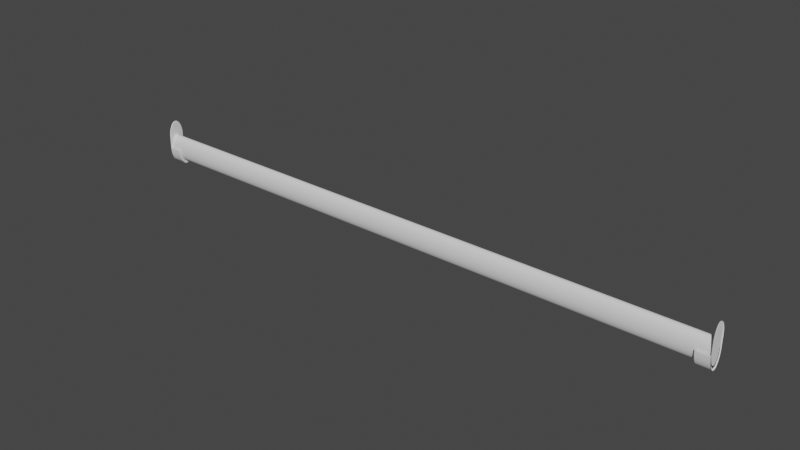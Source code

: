 # Source: Oval_Hanging_Rod.blend  (saved by Blender 2.92.15; exported with 4.5.12 LTS)
import bpy
from mathutils import Matrix  # noqa: F401  (used for matrix-valued properties, if any)

bpy.ops.wm.read_factory_settings(use_empty=True)
scene = bpy.context.scene
scene.name = 'Scene'

# ---- collections
col_collection = bpy.data.collections.new('Collection'); scene.collection.children.link(col_collection)

# ---- world
world_world = bpy.data.worlds.new('World'); scene.world = world_world
world_world.use_nodes = True; world_world.node_tree.nodes.clear()
_N = world_world.node_tree.nodes; _L = world_world.node_tree.links
n0 = _N.new('ShaderNodeOutputWorld'); n0.name = 'World Output'; n0.location = (300, 300)
n1 = _N.new('ShaderNodeBackground'); n1.name = 'Background'; n1.location = (10, 300)
n1.inputs[0].default_value = (0.05088, 0.05088, 0.05088, 1.0)
_L.new(n1.outputs[0], n0.inputs[0])
n0.is_active_output = True
world_world.color = (0.05088, 0.05088, 0.05088)
world_world.use_sun_shadow = False
world_world.sun_shadow_jitter_overblur = 0.0

# ---- meshes
me_circle_015 = bpy.data.meshes.new('Circle.015')
me_circle_015.from_pydata([(0.2988, 0.00624, -7.988e-10), (0.2988, 0.00612, 0.002435), (0.2988, 0.005765, 0.004776), (0.2988, 0.005188, 0.006933), (0.2988, 0.004412, 0.008824), (0.2988, 0.003467, 0.01038), (0.2988, 0.002388, 0.01153), (0.2988, 0.001217, 0.01224), (0.2988, -2.689e-08, 0.01248), (0.2988, -0.001217, 0.01224), (0.2988, -0.002388, 0.01153), (0.2988, -0.003467, 0.01038), (0.2988, -0.004412, 0.008824), (0.2988, -0.005188, 0.006933), (0.2988, -0.005765, 0.004776), (0.2988, -0.00612, 0.002435), (0.2988, -0.00624, -4.865e-09), (0.2988, -0.00612, -0.002435), (0.2988, -0.005765, -0.004776), (0.2988, -0.005188, -0.006933), (0.2988, -0.004412, -0.008824), (0.2988, -0.003467, -0.01038), (0.2988, -0.002388, -0.01153), (0.2988, -0.001217, -0.01224), (0.2988, -2.134e-08, -0.01248), (0.2988, 0.001217, -0.01224), (0.2988, 0.002388, -0.01153), (0.2988, 0.003467, -0.01038), (0.2988, 0.004412, -0.008824), (0.2988, 0.005188, -0.006933), (0.2988, 0.005765, -0.004776), (0.2988, 0.00612, -0.002435), (0.2981, 0.00612, 0.002435), (0.2981, 0.002388, 0.01153), (0.2981, -0.003467, 0.01038), (0.2981, -0.00624, -4.865e-09), (0.2981, -0.004412, -0.008824), (0.2981, -0.003467, -0.01038), (0.2981, 0.001217, -0.01224), (0.2981, 0.002388, -0.01153), (0.2981, 0.005765, -0.004776), (0.2981, 0.00612, -0.002435), (0.2981, 0.004412, 0.008824), (0.2981, 0.003467, 0.01038), (0.2981, -0.001217, 0.01224), (0.2981, -0.002388, 0.01153), (0.2981, -0.005765, 0.004776), (0.2981, -0.00612, 0.002435), (0.2988, 0.007092, -8.761e-10), (0.2988, -0.007093, -5.498e-09), (0.2988, -0.006956, -0.002767), (0.2988, -0.006553, -0.005428), (0.2988, -0.005897, -0.007881), (0.2988, -0.005015, -0.01003), (0.2988, -0.00394, -0.01179), (0.2988, -0.002714, -0.01311), (0.2988, -0.001384, -0.01391), (0.2988, -2.095e-08, -0.01419), (0.2988, 0.001384, -0.01391), (0.2988, 0.002714, -0.01311), (0.2988, 0.00394, -0.01179), (0.2988, 0.005015, -0.01003), (0.2988, 0.005897, -0.007881), (0.2988, 0.006553, -0.005428), (0.2988, 0.006956, -0.002767), (0.2856, 0.006534, -7.96e-10), (0.2856, -0.006534, -5.054e-09), (0.2856, -0.006408, -0.002549), (0.2856, -0.006037, -0.005001), (0.2856, -0.005433, -0.00726), (0.2856, -0.00462, -0.009241), (0.2856, -0.00363, -0.01087), (0.2856, -0.0025, -0.01207), (0.2856, -0.001275, -0.01282), (0.2856, -2.1e-08, -0.01307), (0.2856, 0.001275, -0.01282), (0.2856, 0.0025, -0.01207), (0.2856, 0.00363, -0.01087), (0.2856, 0.00462, -0.009241), (0.2856, 0.005433, -0.00726), (0.2856, 0.006037, -0.005001), (0.2856, 0.006408, -0.002549), (0.2855, 0.008181, -1.032e-09), (0.2855, -0.008181, -6.363e-09), (0.2855, -0.008023, -0.003192), (0.2855, -0.007558, -0.006261), (0.2855, -0.006802, -0.00909), (0.2855, -0.005785, -0.01157), (0.2855, -0.004545, -0.0136), (0.2855, -0.003131, -0.01512), (0.2855, -0.001596, -0.01605), (0.2855, -1.997e-08, -0.01636), (0.2855, 0.001596, -0.01605), (0.2855, 0.003131, -0.01512), (0.2855, 0.004545, -0.0136), (0.2855, 0.005784, -0.01157), (0.2855, 0.006802, -0.00909), (0.2855, 0.007558, -0.006261), (0.2855, 0.008023, -0.003192), (0.2995, 0.008181, -1.032e-09), (0.2995, 0.008023, 0.01341), (0.2995, 0.007558, 0.01648), (0.2995, 0.006802, 0.01931), (0.2995, 0.005784, 0.02179), (0.2995, 0.004545, 0.02382), (0.2995, 0.003131, 0.02533), (0.2995, 0.001596, 0.02627), (0.2995, -2.808e-08, 0.02658), (0.2995, -0.001596, 0.02627), (0.2995, -0.003131, 0.02533), (0.2995, -0.004545, 0.02382), (0.2995, -0.005785, 0.02179), (0.2995, -0.006802, 0.01931), (0.2995, -0.007558, 0.01648), (0.2995, -0.008023, 0.01341), (0.2995, -0.008181, -6.363e-09), (0.2995, -0.008023, -0.003192), (0.2995, -0.007558, -0.006261), (0.2995, -0.006802, -0.00909), (0.2995, -0.005785, -0.01157), (0.2995, -0.004545, -0.0136), (0.2995, -0.003131, -0.01512), (0.2995, -0.001596, -0.01605), (0.2995, -2.08e-08, -0.01636), (0.2995, 0.001596, -0.01605), (0.2995, 0.003131, -0.01512), (0.2995, 0.004545, -0.0136), (0.2995, 0.005784, -0.01157), (0.2995, 0.006802, -0.00909), (0.2995, 0.007558, -0.006261), (0.2995, 0.008023, -0.003192), (0.2862, 0.004545, -0.0136), (0.2988, 0.004545, -0.0136), (0.2988, 0.005784, -0.01157), (0.2862, 0.005784, -0.01157), (0.2862, -0.003131, -0.01512), (0.2988, -0.003131, -0.01512), (0.2988, -0.001596, -0.01605), (0.2862, -0.001596, -0.01605), (0.2862, -0.008023, -0.003192), (0.2988, -0.008023, -0.003192), (0.2988, -0.007558, -0.006261), (0.2862, -0.007558, -0.006261), (0.2988, -0.005785, 0.02179), (0.2988, -0.006802, 0.01931), (0.2988, 0.001596, 0.02627), (0.2988, -2.781e-08, 0.02658), (0.2988, 0.007558, 0.01648), (0.2988, 0.006802, 0.01931), (0.2988, 0.006802, -0.00909), (0.2862, 0.006802, -0.00909), (0.2988, -2.052e-08, -0.01636), (0.2862, -2.025e-08, -0.01636), (0.2988, -0.006802, -0.00909), (0.2862, -0.006802, -0.00909), (0.2988, -0.007558, 0.01648), (0.2988, -0.001596, 0.02627), (0.2988, 0.005784, 0.02179), (0.2988, 0.007558, -0.006261), (0.2862, 0.007558, -0.006261), (0.2988, 0.001596, -0.01605), (0.2862, 0.001596, -0.01605), (0.2988, -0.005785, -0.01157), (0.2862, -0.005785, -0.01157), (0.2988, -0.008023, 0.01341), (0.2988, -0.003131, 0.02533), (0.2988, 0.004545, 0.02382), (0.2988, 0.008023, -0.003192), (0.2862, 0.008023, -0.003192), (0.2988, 0.003131, -0.01512), (0.2862, 0.003131, -0.01512), (0.2988, -0.004545, -0.0136), (0.2862, -0.004545, -0.0136), (0.2988, -0.008181, -6.363e-09), (0.2862, -0.008181, -6.363e-09), (0.2988, -0.004545, 0.02382), (0.2988, 0.003131, 0.02533), (0.2862, 0.008181, -1.032e-09), (0.2988, 0.008181, -1.032e-09), (0.2988, 0.008023, 0.01341), (0.2856, -2.08e-08, -0.01371), (0.2855, -2.021e-08, -0.0156), (0.2855, 0.001522, -0.0153), (0.2856, 0.001337, -0.01345), (0.2856, -0.005699, -0.007617), (0.2855, -0.006487, -0.008668), (0.2855, -0.005516, -0.01103), (0.2856, -0.004847, -0.009694), (0.2856, 0.006333, -0.005246), (0.2855, 0.007207, -0.005971), (0.2855, 0.007651, -0.003044), (0.2856, 0.006723, -0.002675), (0.2855, 0.002985, -0.01441), (0.2856, 0.002623, -0.01267), (0.2855, -0.004334, -0.01297), (0.2856, -0.003808, -0.0114), (0.2855, -0.007801, -6.062e-09), (0.2856, -0.006855, -5.309e-09), (0.2856, 0.006855, -8.42e-10), (0.2855, 0.007801, -9.778e-10), (0.2855, 0.004334, -0.01297), (0.2856, 0.003808, -0.0114), (0.2855, -0.002985, -0.01441), (0.2856, -0.002623, -0.01267), (0.2855, -0.007651, -0.003044), (0.2856, -0.006723, -0.002675), (0.2855, 0.005516, -0.01103), (0.2856, 0.004847, -0.009694), (0.2855, -0.001522, -0.0153), (0.2856, -0.001337, -0.01345), (0.2855, -0.007207, -0.005971), (0.2856, -0.006333, -0.005246), (0.2855, 0.006487, -0.008668), (0.2856, 0.005699, -0.007617), (0.2981, 0.00624, -7.988e-10), (0.2981, 0.003467, -0.01038), (0.2981, -0.002388, -0.01153), (0.2981, -0.00612, -0.002435), (0.2981, -0.004412, 0.008824), (0.2981, 0.001217, 0.01224), (0.2981, 0.005765, 0.004776), (0.2981, 0.004412, -0.008824), (0.2981, -0.001217, -0.01224), (0.2981, -0.005765, -0.004776), (0.2981, -0.005188, 0.006933), (0.2981, -1.008e-08, 0.01248), (0.2981, 0.005188, 0.006933), (0.2981, 0.005188, -0.006933), (0.2981, -4.524e-09, -0.01248), (0.2981, -0.005188, -0.006933), (0.2988, -0.008023, -0.003192), (0.2988, -0.008181, -6.363e-09), (0.2988, -0.008181, -6.363e-09), (0.2988, -0.003131, -0.01512), (0.2988, -0.004545, -0.0136), (0.2988, 0.004545, -0.0136), (0.2988, 0.003131, -0.01512), (0.2988, 0.008181, -1.032e-09), (0.2988, 0.008023, -0.003192), (0.2988, -0.005785, -0.01157), (0.2988, 0.001596, -0.01605), (0.2988, 0.007558, -0.006261), (0.2988, -0.006802, -0.00909), (0.2988, -2.052e-08, -0.01636), (0.2988, 0.006802, -0.00909), (0.2988, -0.007558, -0.006261), (0.2988, -0.001596, -0.01605), (0.2988, 0.005784, -0.01157), (0.2988, 0.004353, -0.01303), (0.2988, 0.00554, -0.01108), (0.2988, -0.002998, -0.01448), (0.2988, -0.001529, -0.01537), (0.2988, -0.007685, -0.003057), (0.2988, -0.007239, -0.005997), (0.2988, -0.00554, 0.0213), (0.2988, -0.006515, 0.01892), (0.2988, 0.001529, 0.02559), (0.2988, -2.773e-08, 0.02589), (0.2988, 0.007239, 0.01622), (0.2988, 0.006515, 0.01892), (0.2988, 0.006515, -0.008706), (0.2988, -2.075e-08, -0.01567), (0.2988, -0.006515, -0.008706), (0.2988, -0.007239, 0.01622), (0.2988, -0.001529, 0.02559), (0.2988, 0.00554, 0.0213), (0.2988, 0.007239, -0.005997), (0.2988, 0.001529, -0.01537), (0.2988, -0.00554, -0.01108), (0.2988, -0.007685, 0.01328), (0.2988, -0.002998, 0.0247), (0.2988, 0.004353, 0.02325), (0.2988, 0.007685, -0.003057), (0.2988, 0.002998, -0.01448), (0.2988, -0.004353, -0.01303), (0.2988, -0.007835, -6.086e-09), (0.2988, -0.004353, 0.02325), (0.2988, 0.002998, 0.0247), (0.2988, 0.007835, -9.798e-10), (0.2988, 0.007685, 0.01328), (0.2988, 0.0009724, -0.002911), (0.2988, 0.001238, -0.002475), (0.2988, -0.0006698, -0.003234), (0.2988, -0.0003415, -0.003433), (0.2988, -0.001717, -0.0006829), (0.2988, -0.001617, -0.00134), (0.2988, -0.001238, 0.01269), (0.2988, -0.001455, 0.01216), (0.2988, 0.0003414, 0.01365), (0.2988, -2.635e-08, 0.01372), (0.2988, 0.001617, 0.00134), (0.2988, 0.001455, 0.01216), (0.2988, 0.001455, -0.001945), (0.2988, -2.479e-08, -0.003501), (0.2988, -0.001455, -0.001945), (0.2988, -0.001617, 0.00134), (0.2988, -0.0003415, 0.01365), (0.2988, 0.001238, 0.01269), (0.2988, 0.001617, -0.00134), (0.2988, 0.0003414, -0.003433), (0.2988, -0.001238, -0.002475), (0.2988, -0.001717, 0.0006829), (0.2988, -0.0006698, 0.01345), (0.2988, 0.0009724, 0.01313), (0.2988, 0.001717, -0.0006829), (0.2988, 0.0006698, -0.003234), (0.2988, -0.0009724, -0.002911), (0.2988, -0.00175, -1.241e-09), (0.2988, -0.0009724, 0.01313), (0.2988, 0.0006698, 0.01345), (0.2988, 0.00175, -1.002e-10), (0.2988, 0.001717, 0.0006829), (0.2988, -0.006956, -0.002767), (0.2988, -0.007093, -5.498e-09), (0.2988, -0.007093, -5.498e-09), (0.2988, -0.006553, -0.005428), (0.2988, -0.005897, -0.007881), (0.2988, -0.005015, -0.01003), (0.2988, -0.00394, -0.01179), (0.2988, -0.002714, -0.01311), (0.2988, -0.001384, -0.01391), (0.2988, -2.095e-08, -0.01419), (0.2988, 0.001384, -0.01391), (0.2988, 0.002714, -0.01311), (0.2988, 0.00394, -0.01179), (0.2988, 0.005015, -0.01003), (0.2988, 0.005897, -0.007881), (0.2988, 0.006553, -0.005428), (0.2988, 0.006956, -0.002767), (0.2988, 0.007092, -8.761e-10), (0.2988, -0.007801, -6.363e-09), (0.2862, -0.007801, -6.062e-09), (0.2862, -0.006855, -5.309e-09), (0.2856, -0.006518, -0.0003312), (0.2855, -0.00816, -0.0004147), (0.2862, -0.00816, -0.0004147), (0.2856, -0.006838, -0.0003475), (0.2855, -0.007782, -0.0003954), (0.2988, -0.00816, -0.0004147), (0.2988, -0.007075, -0.0003595), (0.2862, 0.007801, -9.778e-10), (0.2988, 0.007801, -1.032e-09), (0.2862, 0.006855, -8.42e-10), (0.2856, 0.006521, -0.0002558), (0.2855, 0.008165, -0.0003203), (0.2862, 0.008165, -0.0003203), (0.2856, 0.006841, -0.0002684), (0.2855, 0.007786, -0.0003054), (0.2988, 0.008165, -0.0003203), (0.2988, 0.007079, -0.0002777), (-0.3094, 0.00624, -7.988e-10), (-0.3094, 0.00612, 0.002435), (-0.3094, 0.005765, 0.004776), (-0.3094, 0.005188, 0.006933), (-0.3094, 0.004412, 0.008824), (-0.3094, 0.003467, 0.01038), (-0.3094, 0.002388, 0.01153), (-0.3094, 0.001217, 0.01224), (-0.3094, -2.689e-08, 0.01248), (-0.3094, -0.001217, 0.01224), (-0.3094, -0.002388, 0.01153), (-0.3094, -0.003467, 0.01038), (-0.3094, -0.004412, 0.008824), (-0.3094, -0.005188, 0.006933), (-0.3094, -0.005765, 0.004776), (-0.3094, -0.00612, 0.002435), (-0.3094, -0.00624, -4.865e-09), (-0.3094, -0.00612, -0.002435), (-0.3094, -0.005765, -0.004776), (-0.3094, -0.005188, -0.006933), (-0.3094, -0.004412, -0.008824), (-0.3094, -0.003467, -0.01038), (-0.3094, -0.002388, -0.01153), (-0.3094, -0.001217, -0.01224), (-0.3094, -2.134e-08, -0.01248), (-0.3094, 0.001217, -0.01224), (-0.3094, 0.002388, -0.01153), (-0.3094, 0.003467, -0.01038), (-0.3094, 0.004412, -0.008824), (-0.3094, 0.005188, -0.006933), (-0.3094, 0.005765, -0.004776), (-0.3094, 0.00612, -0.002435), (-0.3087, 0.00612, 0.002435), (-0.3087, 0.002388, 0.01153), (-0.3087, -0.003467, 0.01038), (-0.3087, -0.00624, -4.865e-09), (-0.3087, -0.004412, -0.008824), (-0.3087, -0.003467, -0.01038), (-0.3087, 0.001217, -0.01224), (-0.3087, 0.002388, -0.01153), (-0.3087, 0.005765, -0.004776), (-0.3087, 0.00612, -0.002435), (-0.3087, 0.004412, 0.008824), (-0.3087, 0.003467, 0.01038), (-0.3087, -0.001217, 0.01224), (-0.3087, -0.002388, 0.01153), (-0.3087, -0.005765, 0.004776), (-0.3087, -0.00612, 0.002435), (-0.3094, 0.007092, -8.761e-10), (-0.3094, -0.007093, -5.498e-09), (-0.3094, -0.006956, -0.002767), (-0.3094, -0.006553, -0.005428), (-0.3094, -0.005897, -0.007881), (-0.3094, -0.005015, -0.01003), (-0.3094, -0.00394, -0.01179), (-0.3094, -0.002714, -0.01311), (-0.3094, -0.001384, -0.01391), (-0.3094, -2.095e-08, -0.01419), (-0.3094, 0.001384, -0.01391), (-0.3094, 0.002714, -0.01311), (-0.3094, 0.00394, -0.01179), (-0.3094, 0.005015, -0.01003), (-0.3094, 0.005897, -0.007881), (-0.3094, 0.006553, -0.005428), (-0.3094, 0.006956, -0.002767), (-0.2961, 0.006534, -7.96e-10), (-0.2961, -0.006534, -5.054e-09), (-0.2961, -0.006408, -0.002549), (-0.2961, -0.006037, -0.005001), (-0.2961, -0.005433, -0.00726), (-0.2961, -0.00462, -0.009241), (-0.2961, -0.00363, -0.01087), (-0.2961, -0.0025, -0.01207), (-0.2961, -0.001275, -0.01282), (-0.2961, -2.1e-08, -0.01307), (-0.2961, 0.001275, -0.01282), (-0.2961, 0.0025, -0.01207), (-0.2961, 0.00363, -0.01087), (-0.2961, 0.00462, -0.009241), (-0.2961, 0.005433, -0.00726), (-0.2961, 0.006037, -0.005001), (-0.2961, 0.006408, -0.002549), (-0.2961, 0.008181, -1.032e-09), (-0.2961, -0.008181, -6.363e-09), (-0.2961, -0.008023, -0.003192), (-0.2961, -0.007558, -0.006261), (-0.2961, -0.006802, -0.00909), (-0.2961, -0.005785, -0.01157), (-0.2961, -0.004545, -0.0136), (-0.2961, -0.003131, -0.01512), (-0.2961, -0.001596, -0.01605), (-0.2961, -1.997e-08, -0.01636), (-0.2961, 0.001596, -0.01605), (-0.2961, 0.003131, -0.01512), (-0.2961, 0.004545, -0.0136), (-0.2961, 0.005784, -0.01157), (-0.2961, 0.006802, -0.00909), (-0.2961, 0.007558, -0.006261), (-0.2961, 0.008023, -0.003192), (-0.3101, 0.008181, -1.032e-09), (-0.3101, 0.008023, 0.01415), (-0.3101, 0.007558, 0.01721), (-0.3101, 0.006802, 0.02004), (-0.3101, 0.005784, 0.02252), (-0.3101, 0.004545, 0.02456), (-0.3101, 0.003131, 0.02607), (-0.3101, 0.001596, 0.027), (-0.3101, -2.808e-08, 0.02731), (-0.3101, -0.001596, 0.027), (-0.3101, -0.003131, 0.02607), (-0.3101, -0.004545, 0.02456), (-0.3101, -0.005785, 0.02252), (-0.3101, -0.006802, 0.02004), (-0.3101, -0.007558, 0.01721), (-0.3101, -0.008023, 0.01415), (-0.3101, -0.008181, -6.363e-09), (-0.3101, -0.008023, -0.003192), (-0.3101, -0.007558, -0.006261), (-0.3101, -0.006802, -0.00909), (-0.3101, -0.005785, -0.01157), (-0.3101, -0.004545, -0.0136), (-0.3101, -0.003131, -0.01512), (-0.3101, -0.001596, -0.01605), (-0.3101, -2.08e-08, -0.01636), (-0.3101, 0.001596, -0.01605), (-0.3101, 0.003131, -0.01512), (-0.3101, 0.004545, -0.0136), (-0.3101, 0.005784, -0.01157), (-0.3101, 0.006802, -0.00909), (-0.3101, 0.007558, -0.006261), (-0.3101, 0.008023, -0.003192), (-0.2968, 0.004545, -0.0136), (-0.3094, 0.004545, -0.0136), (-0.3094, 0.005784, -0.01157), (-0.2968, 0.005784, -0.01157), (-0.2968, -0.003131, -0.01512), (-0.3094, -0.003131, -0.01512), (-0.3094, -0.001596, -0.01605), (-0.2968, -0.001596, -0.01605), (-0.2968, -0.008023, -0.003192), (-0.3094, -0.008023, -0.003192), (-0.3094, -0.007558, -0.006261), (-0.2968, -0.007558, -0.006261), (-0.3094, -0.005785, 0.02252), (-0.3094, -0.006802, 0.02004), (-0.3094, 0.001596, 0.027), (-0.3094, -2.781e-08, 0.02731), (-0.3094, 0.007558, 0.01721), (-0.3094, 0.006802, 0.02004), (-0.3094, 0.006802, -0.00909), (-0.2968, 0.006802, -0.00909), (-0.3094, -2.052e-08, -0.01636), (-0.2968, -2.025e-08, -0.01636), (-0.3094, -0.006802, -0.00909), (-0.2968, -0.006802, -0.00909), (-0.3094, -0.007558, 0.01721), (-0.3094, -0.001596, 0.027), (-0.3094, 0.005784, 0.02252), (-0.3094, 0.007558, -0.006261), (-0.2968, 0.007558, -0.006261), (-0.3094, 0.001596, -0.01605), (-0.2968, 0.001596, -0.01605), (-0.3094, -0.005785, -0.01157), (-0.2968, -0.005785, -0.01157), (-0.3094, -0.008023, 0.01415), (-0.3094, -0.003131, 0.02607), (-0.3094, 0.004545, 0.02456), (-0.3094, 0.008023, -0.003192), (-0.2968, 0.008023, -0.003192), (-0.3094, 0.003131, -0.01512), (-0.2968, 0.003131, -0.01512), (-0.3094, -0.004545, -0.0136), (-0.2968, -0.004545, -0.0136), (-0.3094, -0.008181, -6.363e-09), (-0.2968, -0.008181, -6.363e-09), (-0.3094, -0.004545, 0.02456), (-0.3094, 0.003131, 0.02607), (-0.2968, 0.008181, -1.032e-09), (-0.3094, 0.008181, -1.032e-09), (-0.3094, 0.008023, 0.01415), (-0.2961, -2.08e-08, -0.01371), (-0.2961, -2.021e-08, -0.0156), (-0.2961, 0.001522, -0.0153), (-0.2961, 0.001337, -0.01345), (-0.2961, -0.005699, -0.007617), (-0.2961, -0.006487, -0.008668), (-0.2961, -0.005516, -0.01103), (-0.2961, -0.004847, -0.009694), (-0.2961, 0.006333, -0.005246), (-0.2961, 0.007207, -0.005971), (-0.2961, 0.007651, -0.003044), (-0.2961, 0.006723, -0.002675), (-0.2961, 0.002985, -0.01441), (-0.2961, 0.002623, -0.01267), (-0.2961, -0.004334, -0.01297), (-0.2961, -0.003808, -0.0114), (-0.2961, -0.007801, -6.062e-09), (-0.2961, -0.006855, -5.309e-09), (-0.2961, 0.006855, -8.42e-10), (-0.2961, 0.007801, -9.778e-10), (-0.2961, 0.004334, -0.01297), (-0.2961, 0.003808, -0.0114), (-0.2961, -0.002985, -0.01441), (-0.2961, -0.002623, -0.01267), (-0.2961, -0.007651, -0.003044), (-0.2961, -0.006723, -0.002675), (-0.2961, 0.005516, -0.01103), (-0.2961, 0.004847, -0.009694), (-0.2961, -0.001522, -0.0153), (-0.2961, -0.001337, -0.01345), (-0.2961, -0.007207, -0.005971), (-0.2961, -0.006333, -0.005246), (-0.2961, 0.006487, -0.008668), (-0.2961, 0.005699, -0.007617), (-0.3087, 0.00624, -7.988e-10), (-0.3087, 0.003467, -0.01038), (-0.3087, -0.002388, -0.01153), (-0.3087, -0.00612, -0.002435), (-0.3087, -0.004412, 0.008824), (-0.3087, 0.001217, 0.01224), (-0.3087, 0.005765, 0.004776), (-0.3087, 0.004412, -0.008824), (-0.3087, -0.001217, -0.01224), (-0.3087, -0.005765, -0.004776), (-0.3087, -0.005188, 0.006933), (-0.3087, -1.008e-08, 0.01248), (-0.3087, 0.005188, 0.006933), (-0.3087, 0.005188, -0.006933), (-0.3087, -4.524e-09, -0.01248), (-0.3087, -0.005188, -0.006933), (-0.3094, -0.008023, -0.003192), (-0.3094, -0.008181, -6.363e-09), (-0.3094, -0.008181, -6.363e-09), (-0.3094, -0.003131, -0.01512), (-0.3094, -0.004545, -0.0136), (-0.3094, 0.004545, -0.0136), (-0.3094, 0.003131, -0.01512), (-0.3094, 0.008181, -1.032e-09), (-0.3094, 0.008023, -0.003192), (-0.3094, -0.005785, -0.01157), (-0.3094, 0.001596, -0.01605), (-0.3094, 0.007558, -0.006261), (-0.3094, -0.006802, -0.00909), (-0.3094, -2.052e-08, -0.01636), (-0.3094, 0.006802, -0.00909), (-0.3094, -0.007558, -0.006261), (-0.3094, -0.001596, -0.01605), (-0.3094, 0.005784, -0.01157), (-0.3094, 0.004353, -0.01303), (-0.3094, 0.00554, -0.01108), (-0.3094, -0.002998, -0.01448), (-0.3094, -0.001529, -0.01537), (-0.3094, -0.007685, -0.003057), (-0.3094, -0.007239, -0.005997), (-0.3094, -0.00554, 0.02203), (-0.3094, -0.006515, 0.01966), (-0.3094, 0.001529, 0.02632), (-0.3094, -2.773e-08, 0.02662), (-0.3094, 0.007239, 0.01695), (-0.3094, 0.006515, 0.01966), (-0.3094, 0.006515, -0.008706), (-0.3094, -2.075e-08, -0.01567), (-0.3094, -0.006515, -0.008706), (-0.3094, -0.007239, 0.01695), (-0.3094, -0.001529, 0.02632), (-0.3094, 0.00554, 0.02203), (-0.3094, 0.007239, -0.005997), (-0.3094, 0.001529, -0.01537), (-0.3094, -0.00554, -0.01108), (-0.3094, -0.007685, 0.01401), (-0.3094, -0.002998, 0.02543), (-0.3094, 0.004353, 0.02398), (-0.3094, 0.007685, -0.003057), (-0.3094, 0.002998, -0.01448), (-0.3094, -0.004353, -0.01303), (-0.3094, -0.007835, -6.086e-09), (-0.3094, -0.004353, 0.02398), (-0.3094, 0.002998, 0.02543), (-0.3094, 0.007835, -9.798e-10), (-0.3094, 0.007685, 0.01401), (-0.3094, 0.0009724, -0.002911), (-0.3094, 0.001238, -0.002475), (-0.3094, -0.0006698, -0.003234), (-0.3094, -0.0003415, -0.003433), (-0.3094, -0.001717, -0.0006829), (-0.3094, -0.001617, -0.00134), (-0.3094, -0.001238, 0.01343), (-0.3094, -0.001455, 0.0129), (-0.3094, 0.0003414, 0.01439), (-0.3094, -2.635e-08, 0.01445), (-0.3094, 0.001617, 0.01229), (-0.3094, 0.001455, 0.0129), (-0.3094, 0.001455, -0.001945), (-0.3094, -2.479e-08, -0.003501), (-0.3094, -0.001455, -0.001945), (-0.3094, -0.001617, 0.01229), (-0.3094, -0.0003415, 0.01439), (-0.3094, 0.001238, 0.01343), (-0.3094, 0.001617, -0.00134), (-0.3094, 0.0003414, -0.003433), (-0.3094, -0.001238, -0.002475), (-0.3094, -0.001717, 0.0006829), (-0.3094, -0.0006698, 0.01419), (-0.3094, 0.0009724, 0.01386), (-0.3094, 0.001717, -0.0006829), (-0.3094, 0.0006698, -0.003234), (-0.3094, -0.0009724, -0.002911), (-0.3094, -0.00175, -1.241e-09), (-0.3094, -0.0009724, 0.01386), (-0.3094, 0.0006698, 0.01419), (-0.3094, 0.00175, -1.002e-10), (-0.3094, 0.001717, 0.0006829), (-0.3094, -0.006956, -0.002767), (-0.3094, -0.007093, -5.498e-09), (-0.3094, -0.007093, -5.498e-09), (-0.3094, -0.006553, -0.005428), (-0.3094, -0.005897, -0.007881), (-0.3094, -0.005015, -0.01003), (-0.3094, -0.00394, -0.01179), (-0.3094, -0.002714, -0.01311), (-0.3094, -0.001384, -0.01391), (-0.3094, -2.095e-08, -0.01419), (-0.3094, 0.001384, -0.01391), (-0.3094, 0.002714, -0.01311), (-0.3094, 0.00394, -0.01179), (-0.3094, 0.005015, -0.01003), (-0.3094, 0.005897, -0.007881), (-0.3094, 0.006553, -0.005428), (-0.3094, 0.006956, -0.002767), (-0.3094, 0.007092, -8.761e-10), (-0.3094, -0.007801, -6.363e-09), (-0.2968, -0.007801, -6.062e-09), (-0.2968, -0.006855, -5.309e-09), (-0.2961, -0.006518, -0.0003312), (-0.2961, -0.00816, -0.0004147), (-0.2968, -0.00816, -0.0004147), (-0.2961, -0.006838, -0.0003475), (-0.2961, -0.007782, -0.0003954), (-0.3094, -0.00816, -0.0004147), (-0.3094, -0.007075, -0.0003595), (-0.2968, 0.007801, -9.778e-10), (-0.3094, 0.007801, -1.032e-09), (-0.2968, 0.006855, -8.42e-10), (-0.2961, 0.006521, -0.0002558), (-0.2961, 0.008165, -0.0003203), (-0.2968, 0.008165, -0.0003203), (-0.2961, 0.006841, -0.0002684), (-0.2961, 0.007786, -0.0003054), (-0.3094, 0.008165, -0.0003203), (-0.3094, 0.007079, -0.0002777)], [(314, 232), (664, 582)], [(0, 214, 32, 1), (29, 227, 40, 30), (23, 222, 228, 24), (20, 36, 37, 21), (14, 46, 47, 15), (8, 225, 44, 9), (2, 220, 226, 3), (30, 40, 41, 31), (24, 228, 38, 25), (18, 223, 229, 19), (9, 44, 45, 10), (3, 226, 42, 4), (28, 221, 227, 29), (25, 38, 39, 26), (19, 229, 36, 20), (13, 224, 46, 14), (4, 42, 43, 5), (31, 64, 63, 30), (26, 59, 58, 25), (21, 54, 53, 20), (0, 48, 64, 31), (27, 60, 59, 26), (22, 55, 54, 21), (17, 50, 49, 16), (28, 61, 60, 27), (23, 56, 55, 22), (18, 51, 50, 17), (29, 62, 61, 28), (24, 57, 56, 23), (19, 52, 51, 18), (30, 63, 62, 29), (25, 58, 57, 24), (20, 53, 52, 19), (319, 72, 71, 318), (339, 333, 66, 313), (325, 78, 77, 324), (320, 73, 72, 319), (315, 68, 67, 312), (326, 79, 78, 325), (321, 74, 73, 320), (316, 69, 68, 315), (327, 80, 79, 326), (322, 75, 74, 321), (317, 70, 69, 316), (328, 81, 80, 327), (323, 76, 75, 322), (318, 71, 70, 317), (349, 343, 81, 328), (324, 77, 76, 323), (182, 92, 91, 181), (186, 87, 86, 185), (190, 98, 97, 189), (192, 93, 92, 182), (194, 88, 87, 186), (347, 344, 98, 190), (200, 94, 93, 192), (202, 89, 88, 194), (337, 334, 83, 196), (206, 95, 94, 200), (208, 90, 89, 202), (210, 85, 84, 204), (212, 96, 95, 206), (181, 91, 90, 208), (185, 86, 85, 210), (189, 97, 96, 212), (133, 127, 126, 132), (137, 122, 121, 136), (141, 117, 116, 140), (144, 112, 111, 143), (146, 107, 106, 145), (148, 102, 101, 147), (149, 128, 127, 133), (151, 123, 122, 137), (153, 118, 117, 141), (155, 113, 112, 144), (156, 108, 107, 146), (157, 103, 102, 148), (158, 129, 128, 149), (160, 124, 123, 151), (162, 119, 118, 153), (164, 114, 113, 155), (165, 109, 108, 156), (166, 104, 103, 157), (167, 130, 129, 158), (169, 125, 124, 160), (171, 120, 119, 162), (173, 115, 114, 164), (175, 110, 109, 165), (176, 105, 104, 166), (179, 100, 99, 178), (178, 99, 130, 167), (132, 126, 125, 169), (136, 121, 120, 171), (140, 116, 115, 173), (143, 111, 110, 175), (145, 106, 105, 176), (147, 101, 100, 179), (334, 335, 174, 83), (335, 338, 231, 174), (89, 135, 172, 88), (135, 233, 234, 172), (94, 131, 170, 93), (131, 235, 236, 170), (344, 345, 168, 98), (345, 348, 238, 168), (88, 172, 163, 87), (172, 234, 239, 163), (93, 170, 161, 92), (170, 236, 240, 161), (98, 168, 159, 97), (168, 238, 241, 159), (87, 163, 154, 86), (163, 239, 242, 154), (92, 161, 152, 91), (161, 240, 243, 152), (97, 159, 150, 96), (159, 241, 244, 150), (86, 154, 142, 85), (154, 242, 245, 142), (91, 152, 138, 90), (152, 243, 246, 138), (96, 150, 134, 95), (150, 244, 247, 134), (85, 142, 139, 84), (142, 245, 230, 139), (90, 138, 135, 89), (138, 246, 233, 135), (95, 134, 131, 94), (134, 247, 235, 131), (80, 188, 213, 79), (188, 189, 212, 213), (69, 184, 211, 68), (184, 185, 210, 211), (74, 180, 209, 73), (180, 181, 208, 209), (79, 213, 207, 78), (213, 212, 206, 207), (68, 211, 205, 67), (211, 210, 204, 205), (73, 209, 203, 72), (209, 208, 202, 203), (78, 207, 201, 77), (207, 206, 200, 201), (333, 336, 197, 66), (336, 337, 196, 197), (72, 203, 195, 71), (203, 202, 194, 195), (77, 201, 193, 76), (201, 200, 192, 193), (343, 346, 191, 81), (346, 347, 190, 191), (71, 195, 187, 70), (195, 194, 186, 187), (76, 193, 183, 75), (193, 192, 182, 183), (81, 191, 188, 80), (191, 190, 189, 188), (70, 187, 184, 69), (187, 186, 185, 184), (75, 183, 180, 74), (183, 182, 181, 180), (7, 219, 225, 8), (12, 218, 224, 13), (17, 217, 223, 18), (22, 216, 222, 23), (27, 215, 221, 28), (1, 32, 220, 2), (6, 33, 219, 7), (11, 34, 218, 12), (16, 35, 217, 17), (21, 37, 216, 22), (26, 39, 215, 27), (31, 41, 214, 0), (5, 43, 33, 6), (10, 45, 34, 11), (15, 47, 35, 16), (141, 140, 252, 253), (155, 144, 255, 263), (178, 167, 272, 278), (166, 157, 265, 271), (144, 143, 254, 255), (157, 148, 259, 265), (132, 169, 273, 248), (148, 147, 258, 259), (136, 171, 274, 250), (140, 173, 275, 252), (143, 175, 276, 254), (175, 165, 270, 276), (147, 179, 279, 258), (179, 178, 278, 279), (165, 156, 264, 270), (156, 146, 257, 264), (167, 158, 266, 272), (146, 145, 256, 257), (158, 149, 260, 266), (169, 160, 267, 273), (149, 133, 249, 260), (160, 151, 261, 267), (171, 162, 268, 274), (133, 132, 248, 249), (151, 137, 251, 261), (162, 153, 262, 268), (173, 164, 269, 275), (137, 136, 250, 251), (153, 141, 253, 262), (164, 155, 263, 269), (145, 176, 277, 256), (176, 166, 271, 277), (263, 255, 287, 295), (258, 279, 311, 290), (274, 268, 300, 306), (249, 248, 280, 281), (265, 259, 291, 297), (276, 270, 302, 308), (253, 252, 284, 285), (267, 261, 293, 299), (279, 278, 310, 311), (257, 256, 288, 289), (269, 263, 295, 301), (248, 273, 305, 280), (260, 249, 281, 292), (252, 275, 307, 284), (271, 265, 297, 303), (262, 253, 285, 294), (256, 277, 309, 288), (273, 267, 299, 305), (264, 257, 289, 296), (275, 269, 301, 307), (251, 250, 282, 283), (266, 260, 292, 298), (277, 271, 303, 309), (255, 254, 286, 287), (268, 262, 294, 300), (278, 272, 304, 310), (259, 258, 290, 291), (250, 274, 306, 282), (270, 264, 296, 302), (261, 251, 283, 293), (254, 276, 308, 286), (272, 266, 298, 304), (290, 311, 310, 304, 298, 292, 281, 280, 305, 299, 293, 283, 282, 306, 300, 294, 285, 284, 307, 301, 295, 287, 286, 308, 302, 296, 289, 288, 309, 303, 297, 291), (331, 196, 83, 174), (331, 174, 231, 330), (197, 196, 331, 332), (331, 330, 313, 332), (313, 66, 197, 332), (205, 204, 337, 336), (67, 205, 336, 333), (139, 230, 338, 335), (84, 139, 335, 334), (204, 84, 334, 337), (312, 67, 333, 339), (340, 177, 82, 199), (237, 177, 340, 341), (342, 340, 199, 198), (340, 342, 329, 341), (329, 342, 198, 65), (198, 199, 347, 346), (65, 198, 346, 343), (177, 237, 348, 345), (82, 177, 345, 344), (199, 82, 344, 347), (329, 65, 343, 349), (395, 384, 34, 45), (393, 383, 33, 43), (391, 564, 214, 41), (389, 565, 215, 39), (387, 566, 216, 37), (385, 567, 217, 35), (384, 568, 218, 34), (383, 569, 219, 33), (382, 570, 220, 32), (565, 571, 221, 215), (566, 572, 222, 216), (567, 573, 223, 217), (568, 574, 224, 218), (569, 575, 225, 219), (570, 576, 226, 220), (396, 397, 47, 46), (386, 387, 37, 36), (572, 578, 228, 222), (577, 390, 40, 227), (392, 393, 43, 42), (574, 396, 46, 224), (579, 386, 36, 229), (388, 389, 39, 38), (571, 577, 227, 221), (576, 392, 42, 226), (394, 395, 45, 44), (564, 382, 32, 214), (573, 579, 229, 223), (578, 388, 38, 228), (390, 391, 41, 40), (575, 394, 44, 225), (350, 351, 382, 564), (379, 380, 390, 577), (373, 374, 578, 572), (370, 371, 387, 386), (364, 365, 397, 396), (358, 359, 394, 575), (352, 353, 576, 570), (380, 381, 391, 390), (374, 375, 388, 578), (368, 369, 579, 573), (359, 360, 395, 394), (353, 354, 392, 576), (378, 379, 577, 571), (375, 376, 389, 388), (369, 370, 386, 579), (363, 364, 396, 574), (354, 355, 393, 392), (381, 380, 413, 414), (376, 375, 408, 409), (371, 370, 403, 404), (350, 381, 414, 398), (377, 376, 409, 410), (372, 371, 404, 405), (367, 366, 399, 400), (378, 377, 410, 411), (373, 372, 405, 406), (368, 367, 400, 401), (379, 378, 411, 412), (374, 373, 406, 407), (369, 368, 401, 402), (380, 379, 412, 413), (375, 374, 407, 408), (370, 369, 402, 403), (669, 668, 421, 422), (689, 663, 416, 683), (675, 674, 427, 428), (670, 669, 422, 423), (665, 662, 417, 418), (676, 675, 428, 429), (671, 670, 423, 424), (666, 665, 418, 419), (677, 676, 429, 430), (672, 671, 424, 425), (667, 666, 419, 420), (678, 677, 430, 431), (673, 672, 425, 426), (668, 667, 420, 421), (699, 678, 431, 693), (674, 673, 426, 427), (532, 531, 441, 442), (536, 535, 436, 437), (540, 539, 447, 448), (542, 532, 442, 443), (544, 536, 437, 438), (697, 540, 448, 694), (550, 542, 443, 444), (552, 544, 438, 439), (687, 546, 433, 684), (556, 550, 444, 445), (558, 552, 439, 440), (560, 554, 434, 435), (562, 556, 445, 446), (531, 558, 440, 441), (535, 560, 435, 436), (539, 562, 446, 447), (483, 482, 476, 477), (487, 486, 471, 472), (491, 490, 466, 467), (494, 493, 461, 462), (496, 495, 456, 457), (498, 497, 451, 452), (499, 483, 477, 478), (501, 487, 472, 473), (503, 491, 467, 468), (505, 494, 462, 463), (506, 496, 457, 458), (507, 498, 452, 453), (508, 499, 478, 479), (510, 501, 473, 474), (512, 503, 468, 469), (514, 505, 463, 464), (515, 506, 458, 459), (516, 507, 453, 454), (517, 508, 479, 480), (519, 510, 474, 475), (521, 512, 469, 470), (523, 514, 464, 465), (525, 515, 459, 460), (526, 516, 454, 455), (529, 528, 449, 450), (528, 517, 480, 449), (482, 519, 475, 476), (486, 521, 470, 471), (490, 523, 465, 466), (493, 525, 460, 461), (495, 526, 455, 456), (497, 529, 450, 451), (684, 433, 524, 685), (685, 524, 581, 688), (439, 438, 522, 485), (485, 522, 584, 583), (444, 443, 520, 481), (481, 520, 586, 585), (694, 448, 518, 695), (695, 518, 588, 698), (438, 437, 513, 522), (522, 513, 589, 584), (443, 442, 511, 520), (520, 511, 590, 586), (448, 447, 509, 518), (518, 509, 591, 588), (437, 436, 504, 513), (513, 504, 592, 589), (442, 441, 502, 511), (511, 502, 593, 590), (447, 446, 500, 509), (509, 500, 594, 591), (436, 435, 492, 504), (504, 492, 595, 592), (441, 440, 488, 502), (502, 488, 596, 593), (446, 445, 484, 500), (500, 484, 597, 594), (435, 434, 489, 492), (492, 489, 580, 595), (440, 439, 485, 488), (488, 485, 583, 596), (445, 444, 481, 484), (484, 481, 585, 597), (430, 429, 563, 538), (538, 563, 562, 539), (419, 418, 561, 534), (534, 561, 560, 535), (424, 423, 559, 530), (530, 559, 558, 531), (429, 428, 557, 563), (563, 557, 556, 562), (418, 417, 555, 561), (561, 555, 554, 560), (423, 422, 553, 559), (559, 553, 552, 558), (428, 427, 551, 557), (557, 551, 550, 556), (683, 416, 547, 686), (686, 547, 546, 687), (422, 421, 545, 553), (553, 545, 544, 552), (427, 426, 543, 551), (551, 543, 542, 550), (693, 431, 541, 696), (696, 541, 540, 697), (421, 420, 537, 545), (545, 537, 536, 544), (426, 425, 533, 543), (543, 533, 532, 542), (431, 430, 538, 541), (541, 538, 539, 540), (420, 419, 534, 537), (537, 534, 535, 536), (425, 424, 530, 533), (533, 530, 531, 532), (357, 358, 575, 569), (362, 363, 574, 568), (367, 368, 573, 567), (372, 373, 572, 566), (377, 378, 571, 565), (351, 352, 570, 382), (356, 357, 569, 383), (361, 362, 568, 384), (366, 367, 567, 385), (371, 372, 566, 387), (376, 377, 565, 389), (381, 350, 564, 391), (355, 356, 383, 393), (360, 361, 384, 395), (365, 366, 385, 397), (491, 603, 602, 490), (505, 613, 605, 494), (528, 628, 622, 517), (516, 621, 615, 507), (494, 605, 604, 493), (507, 615, 609, 498), (482, 598, 623, 519), (498, 609, 608, 497), (486, 600, 624, 521), (490, 602, 625, 523), (493, 604, 626, 525), (525, 626, 620, 515), (497, 608, 629, 529), (529, 629, 628, 528), (515, 620, 614, 506), (506, 614, 607, 496), (517, 622, 616, 508), (496, 607, 606, 495), (508, 616, 610, 499), (519, 623, 617, 510), (499, 610, 599, 483), (510, 617, 611, 501), (521, 624, 618, 512), (483, 599, 598, 482), (501, 611, 601, 487), (512, 618, 612, 503), (523, 625, 619, 514), (487, 601, 600, 486), (503, 612, 603, 491), (514, 619, 613, 505), (495, 606, 627, 526), (526, 627, 621, 516), (613, 645, 637, 605), (608, 640, 661, 629), (624, 656, 650, 618), (599, 631, 630, 598), (615, 647, 641, 609), (626, 658, 652, 620), (603, 635, 634, 602), (617, 649, 643, 611), (629, 661, 660, 628), (607, 639, 638, 606), (619, 651, 645, 613), (598, 630, 655, 623), (610, 642, 631, 599), (602, 634, 657, 625), (621, 653, 647, 615), (612, 644, 635, 603), (606, 638, 659, 627), (623, 655, 649, 617), (614, 646, 639, 607), (625, 657, 651, 619), (601, 633, 632, 600), (616, 648, 642, 610), (627, 659, 653, 621), (605, 637, 636, 604), (618, 650, 644, 612), (628, 660, 654, 622), (609, 641, 640, 608), (600, 632, 656, 624), (620, 652, 646, 614), (611, 643, 633, 601), (604, 636, 658, 626), (622, 654, 648, 616), (640, 641, 647, 653, 659, 638, 639, 646, 652, 658, 636, 637, 645, 651, 657, 634, 635, 644, 650, 656, 632, 633, 643, 649, 655, 630, 631, 642, 648, 654, 660, 661), (681, 524, 433, 546), (681, 680, 581, 524), (547, 682, 681, 546), (681, 682, 663, 680), (663, 682, 547, 416), (555, 686, 687, 554), (417, 683, 686, 555), (489, 685, 688, 580), (434, 684, 685, 489), (554, 687, 684, 434), (662, 689, 683, 417), (690, 549, 432, 527), (587, 691, 690, 527), (692, 548, 549, 690), (690, 691, 679, 692), (679, 415, 548, 692), (548, 696, 697, 549), (415, 693, 696, 548), (527, 695, 698, 587), (432, 694, 695, 527), (549, 697, 694, 432), (679, 699, 693, 415), (397, 385, 35, 47)])
me_circle_015.polygons.foreach_set('use_smooth', [True] * 558)
_uv = me_circle_015.uv_layers.new(name='UVMap')
_uv.uv.foreach_set('vector', [0.3961, 0.01407, 0.3927, 1.131, 0.3804, 1.131, 0.3839, 0.01403, 0.4388, 0.0142, 0.4354, 1.131, 0.4207, 1.131, 0.4241, 0.01415, 0.09001, 3.366, 0.08658, 2.249, 0.1002, 2.249, 0.1036, 3.366, 0.04648, 3.366, 0.04305, 2.249, 0.05746, 2.249, 0.06089, 3.366, 0.1979, 3.366, 0.1945, 2.249, 0.2089, 2.249, 0.2124, 3.366, 0.2635, 0.01428, 0.2669, 1.132, 0.2547, 1.132, 0.2512, 0.01432, 0.3464, 0.01403, 0.3498, 1.131, 0.3376, 1.131, 0.3341, 0.01407, 0.4241, 0.01415, 0.4207, 1.131, 0.4062, 1.131, 0.4097, 0.01411, 0.1036, 3.366, 0.1002, 2.249, 0.1124, 2.248, 0.1158, 3.366, 0.02068, 3.366, 0.01725, 2.249, 0.02947, 2.249, 0.0329, 3.366, 0.1326, 3.366, 0.1292, 2.249, 0.1396, 2.249, 0.143, 3.366, 0.3341, 0.01407, 0.3376, 1.131, 0.324, 1.131, 0.3206, 0.01411, 0.4532, 0.01424, 0.4498, 1.131, 0.4354, 1.131, 0.4388, 0.0142, 0.4894, 0.01435, 0.486, 1.132, 0.4756, 1.132, 0.479, 0.01432, 0.0329, 3.366, 0.02947, 2.249, 0.04305, 2.249, 0.04648, 3.366, 0.1832, 3.366, 0.1798, 2.249, 0.1945, 2.249, 0.1979, 3.366, 0.3206, 0.01411, 0.324, 1.131, 0.3096, 1.131, 0.3062, 0.01415, 0.4097, 0.01411, 0.4067, 8.998e-05, 0.4231, 0.0001406, 0.4241, 0.01415, 0.8856, 0.6065, 0.8754, 0.6075, 0.8754, 0.5908, 0.8856, 0.5918, 0.06089, 3.366, 0.05993, 3.38, 0.04354, 3.38, 0.04648, 3.366, 0.3961, 0.01407, 0.3913, 4.293e-05, 0.4067, 8.998e-05, 0.4097, 0.01411, 0.4668, 0.01428, 0.4717, 0.0002893, 0.4855, 0.0003318, 0.479, 0.01432, 0.07559, 3.366, 0.07664, 3.38, 0.05993, 3.38, 0.06089, 3.366, 0.2382, 3.366, 0.2447, 3.38, 0.2308, 3.38, 0.2259, 3.366, 0.4532, 0.01424, 0.4562, 0.0002419, 0.4717, 0.0002893, 0.4668, 0.01428, 0.09001, 3.366, 0.09302, 3.38, 0.07664, 3.38, 0.07559, 3.366, 0.8754, 0.5584, 0.8856, 0.5574, 0.8856, 0.5741, 0.8754, 0.5731, 0.4388, 0.0142, 0.4398, 0.0001916, 0.4562, 0.0002419, 0.4532, 0.01424, 0.1036, 3.366, 0.1085, 3.38, 0.09302, 3.38, 0.09001, 3.366, 0.0329, 3.366, 0.02811, 3.38, 0.01422, 3.38, 0.02068, 3.366, 0.4241, 0.01415, 0.4231, 0.0001406, 0.4398, 0.0001916, 0.4388, 0.0142, 0.1158, 3.366, 0.1223, 3.38, 0.1085, 3.38, 0.1036, 3.366, 0.04648, 3.366, 0.04354, 3.38, 0.02811, 3.38, 0.0329, 3.366, 0.9487, 0.2718, 0.9782, 0.2726, 0.9781, 0.288, 0.9486, 0.2885, 0.572, 0.8101, 0.6015, 0.8139, 0.6014, 0.8203, 0.572, 0.817, 0.9999, 0.8635, 0.9704, 0.8654, 0.9704, 0.8511, 0.9999, 0.8481, 0.9487, 0.2554, 0.9782, 0.2575, 0.9782, 0.2726, 0.9487, 0.2718, 0.9485, 0.3342, 0.978, 0.3301, 0.978, 0.3409, 0.9485, 0.346, 0.9998, 0.8799, 0.9703, 0.8804, 0.9704, 0.8654, 0.9999, 0.8635, 0.9488, 0.24, 0.9783, 0.2432, 0.9782, 0.2575, 0.9487, 0.2554, 0.9485, 0.3203, 0.978, 0.3173, 0.978, 0.3301, 0.9485, 0.3342, 0.9998, 0.8966, 0.9703, 0.8958, 0.9703, 0.8804, 0.9998, 0.8799, 0.9488, 0.2261, 0.9783, 0.2304, 0.9783, 0.2432, 0.9488, 0.24, 0.9486, 0.3049, 0.9781, 0.303, 0.978, 0.3173, 0.9485, 0.3203, 0.9997, 0.913, 0.9703, 0.9109, 0.9703, 0.8958, 0.9998, 0.8966, 1.0, 0.8342, 0.9705, 0.8383, 0.9705, 0.8275, 1.0, 0.8224, 0.9486, 0.2885, 0.9781, 0.288, 0.9781, 0.303, 0.9486, 0.3049, 0.9997, 0.9207, 0.9702, 0.918, 0.9703, 0.9109, 0.9997, 0.913, 0.9999, 0.8481, 0.9704, 0.8511, 0.9705, 0.8383, 1.0, 0.8342, 0.5063, 0.6621, 0.5005, 0.659, 0.5112, 0.6429, 0.5163, 0.6471, 0.5782, 0.614, 0.5776, 0.6075, 0.5969, 0.6075, 0.5962, 0.614, 0.5163, 0.7635, 0.5112, 0.7677, 0.5005, 0.7516, 0.5063, 0.7485, 0.4995, 0.6787, 0.4932, 0.6768, 0.5005, 0.659, 0.5063, 0.6621, 0.5606, 0.6175, 0.5587, 0.6112, 0.5776, 0.6075, 0.5782, 0.614, 0.5227, 0.7698, 0.518, 0.7745, 0.5112, 0.7677, 0.5163, 0.7635, 0.496, 0.6963, 0.4894, 0.6957, 0.4932, 0.6768, 0.4995, 0.6787, 0.544, 0.6244, 0.5409, 0.6186, 0.5587, 0.6112, 0.5606, 0.6175, 0.6379, 0.6294, 0.6416, 0.624, 0.6496, 0.6293, 0.6454, 0.6344, 0.496, 0.7143, 0.4894, 0.7149, 0.4894, 0.6957, 0.496, 0.6963, 0.529, 0.6344, 0.5249, 0.6293, 0.5409, 0.6186, 0.544, 0.6244, 0.6138, 0.6175, 0.6158, 0.6112, 0.6336, 0.6186, 0.6304, 0.6244, 0.4995, 0.7319, 0.4932, 0.7338, 0.4894, 0.7149, 0.496, 0.7143, 0.5163, 0.6471, 0.5112, 0.6429, 0.5249, 0.6293, 0.529, 0.6344, 0.5962, 0.614, 0.5969, 0.6075, 0.6158, 0.6112, 0.6138, 0.6175, 0.5063, 0.7485, 0.5005, 0.7516, 0.4932, 0.7338, 0.4995, 0.7319, 0.5442, 0.8941, 0.5715, 0.894, 0.5716, 0.9118, 0.5443, 0.9119, 0.7949, 0.8942, 0.7676, 0.8943, 0.7675, 0.8754, 0.7948, 0.8753, 0.8482, 0.0001673, 0.8754, 0.0002509, 0.8754, 0.01388, 0.8481, 0.01379, 0.8479, 0.08579, 0.8752, 0.08587, 0.8751, 0.1048, 0.8478, 0.1047, 0.7396, 0.8192, 0.7669, 0.8191, 0.767, 0.8369, 0.7397, 0.837, 0.7399, 0.9119, 0.7672, 0.9118, 0.7673, 0.9278, 0.74, 0.9279, 0.5442, 0.8752, 0.5714, 0.8751, 0.5715, 0.894, 0.5442, 0.8941, 0.7949, 0.912, 0.7676, 0.9121, 0.7676, 0.8943, 0.7949, 0.8942, 0.7946, 0.8193, 0.7673, 0.8194, 0.7673, 0.8034, 0.7946, 0.8033, 0.8479, 0.06652, 0.8752, 0.0666, 0.8752, 0.08587, 0.8479, 0.08579, 0.7396, 0.8032, 0.7669, 0.8031, 0.7669, 0.8191, 0.7396, 0.8192, 0.7399, 0.8941, 0.7672, 0.894, 0.7672, 0.9118, 0.7399, 0.9119, 0.5441, 0.8559, 0.5714, 0.8558, 0.5714, 0.8751, 0.5442, 0.8752, 0.795, 0.928, 0.7677, 0.9281, 0.7676, 0.9121, 0.7949, 0.912, 0.7947, 0.8371, 0.7674, 0.8372, 0.7673, 0.8194, 0.7946, 0.8193, 0.848, 0.04762, 0.8753, 0.0477, 0.8752, 0.0666, 0.8479, 0.06652, 0.8477, 0.1385, 0.875, 0.1386, 0.875, 0.1522, 0.8477, 0.1521, 0.7398, 0.8752, 0.7671, 0.8751, 0.7672, 0.894, 0.7399, 0.8941, 0.5441, 0.837, 0.5713, 0.8369, 0.5714, 0.8558, 0.5441, 0.8559, 0.5443, 0.9279, 0.5716, 0.9278, 0.5716, 0.9415, 0.5444, 0.9415, 0.7947, 0.856, 0.7675, 0.8561, 0.7674, 0.8372, 0.7947, 0.8371, 0.8481, 0.02982, 0.8753, 0.0299, 0.8753, 0.0477, 0.848, 0.04762, 0.8478, 0.1225, 0.8751, 0.1226, 0.875, 0.1386, 0.8477, 0.1385, 0.7398, 0.8559, 0.767, 0.8558, 0.7671, 0.8751, 0.7398, 0.8752, 0.5439, 0.8032, 0.5712, 0.8031, 0.5713, 0.8191, 0.544, 0.8192, 0.544, 0.8192, 0.5713, 0.8191, 0.5713, 0.8369, 0.5441, 0.837, 0.5443, 0.9119, 0.5716, 0.9118, 0.5716, 0.9278, 0.5443, 0.9279, 0.7948, 0.8753, 0.7675, 0.8754, 0.7675, 0.8561, 0.7947, 0.856, 0.8481, 0.01379, 0.8754, 0.01388, 0.8753, 0.0299, 0.8481, 0.02982, 0.8478, 0.1047, 0.8751, 0.1048, 0.8751, 0.1226, 0.8478, 0.1225, 0.7397, 0.837, 0.767, 0.8369, 0.767, 0.8558, 0.7398, 0.8559, 0.74, 0.9279, 0.7673, 0.9278, 0.7673, 0.9415, 0.74, 0.9415, 0.7935, 0.02164, 0.8208, 0.02172, 0.8208, 0.02973, 0.7935, 0.02965, 0.8208, 0.02172, 0.8481, 0.0218, 0.8481, 0.02982, 0.8208, 0.02973, 0.8494, 0.8751, 0.8221, 0.8752, 0.822, 0.8559, 0.8493, 0.8558, 0.8221, 0.8752, 0.7948, 0.8753, 0.7947, 0.856, 0.822, 0.8559, 0.4897, 0.9121, 0.517, 0.912, 0.5171, 0.928, 0.4898, 0.9281, 0.517, 0.912, 0.5443, 0.9119, 0.5443, 0.9279, 0.5171, 0.928, 0.4895, 0.8283, 0.5167, 0.8282, 0.5168, 0.8371, 0.4895, 0.8372, 0.5167, 0.8282, 0.544, 0.8281, 0.5441, 0.837, 0.5168, 0.8371, 0.8493, 0.8558, 0.822, 0.8559, 0.822, 0.837, 0.8492, 0.8369, 0.822, 0.8559, 0.7947, 0.856, 0.7947, 0.8371, 0.822, 0.837, 0.4898, 0.9281, 0.5171, 0.928, 0.5171, 0.9416, 0.4898, 0.9417, 0.5171, 0.928, 0.5443, 0.9279, 0.5444, 0.9415, 0.5171, 0.9416, 0.4895, 0.8372, 0.5168, 0.8371, 0.5168, 0.856, 0.4896, 0.8561, 0.5168, 0.8371, 0.5441, 0.837, 0.5441, 0.8559, 0.5168, 0.856, 0.8492, 0.8369, 0.822, 0.837, 0.8219, 0.8192, 0.8492, 0.8191, 0.822, 0.837, 0.7947, 0.8371, 0.7946, 0.8193, 0.8219, 0.8192, 0.8495, 0.9278, 0.8222, 0.9279, 0.8222, 0.9119, 0.8495, 0.9118, 0.8222, 0.9279, 0.795, 0.928, 0.7949, 0.912, 0.8222, 0.9119, 0.4896, 0.8561, 0.5168, 0.856, 0.5169, 0.8753, 0.4896, 0.8754, 0.5168, 0.856, 0.5441, 0.8559, 0.5442, 0.8752, 0.5169, 0.8753, 0.8492, 0.8191, 0.8219, 0.8192, 0.8219, 0.8032, 0.8491, 0.8031, 0.8219, 0.8192, 0.7946, 0.8193, 0.7946, 0.8033, 0.8219, 0.8032, 0.8495, 0.9118, 0.8222, 0.9119, 0.8221, 0.8941, 0.8494, 0.894, 0.8222, 0.9119, 0.7949, 0.912, 0.7949, 0.8942, 0.8221, 0.8941, 0.4896, 0.8754, 0.5169, 0.8753, 0.517, 0.8942, 0.4897, 0.8943, 0.5169, 0.8753, 0.5442, 0.8752, 0.5442, 0.8941, 0.517, 0.8942, 0.7936, 0.0, 0.8209, 8.363e-05, 0.8208, 0.01371, 0.7936, 0.01363, 0.8209, 8.363e-05, 0.8482, 0.0001673, 0.8481, 0.01379, 0.8208, 0.01371, 0.8494, 0.894, 0.8221, 0.8941, 0.8221, 0.8752, 0.8494, 0.8751, 0.8221, 0.8941, 0.7949, 0.8942, 0.7948, 0.8753, 0.8221, 0.8752, 0.4897, 0.8943, 0.517, 0.8942, 0.517, 0.912, 0.4897, 0.9121, 0.517, 0.8942, 0.5442, 0.8941, 0.5443, 0.9119, 0.517, 0.912, 0.518, 0.7423, 0.5122, 0.7454, 0.5058, 0.73, 0.5121, 0.7281, 0.5122, 0.7454, 0.5063, 0.7485, 0.4995, 0.7319, 0.5058, 0.73, 0.5949, 0.6272, 0.5956, 0.6206, 0.6119, 0.6239, 0.61, 0.6302, 0.5956, 0.6206, 0.5962, 0.614, 0.6138, 0.6175, 0.6119, 0.6239, 0.5265, 0.6555, 0.5214, 0.6513, 0.5332, 0.6395, 0.5374, 0.6446, 0.5214, 0.6513, 0.5163, 0.6471, 0.529, 0.6344, 0.5332, 0.6395, 0.5121, 0.7281, 0.5058, 0.73, 0.5025, 0.7136, 0.5091, 0.713, 0.5058, 0.73, 0.4995, 0.7319, 0.496, 0.7143, 0.5025, 0.7136, 0.61, 0.6302, 0.6119, 0.6239, 0.6273, 0.6302, 0.6242, 0.6361, 0.6119, 0.6239, 0.6138, 0.6175, 0.6304, 0.6244, 0.6273, 0.6302, 0.5374, 0.6446, 0.5332, 0.6395, 0.5471, 0.6302, 0.5502, 0.6361, 0.5332, 0.6395, 0.529, 0.6344, 0.544, 0.6244, 0.5471, 0.6302, 0.5091, 0.713, 0.5025, 0.7136, 0.5025, 0.697, 0.5091, 0.6976, 0.5025, 0.7136, 0.496, 0.7143, 0.496, 0.6963, 0.5025, 0.697, 0.6306, 0.6403, 0.6343, 0.6349, 0.6412, 0.6395, 0.637, 0.6446, 0.6343, 0.6349, 0.6379, 0.6294, 0.6454, 0.6344, 0.6412, 0.6395, 0.5502, 0.6361, 0.5471, 0.6302, 0.5625, 0.6239, 0.5644, 0.6302, 0.5471, 0.6302, 0.544, 0.6244, 0.5606, 0.6175, 0.5625, 0.6239, 0.5091, 0.6976, 0.5025, 0.697, 0.5058, 0.6806, 0.5121, 0.6825, 0.5025, 0.697, 0.496, 0.6963, 0.4995, 0.6787, 0.5058, 0.6806, 0.532, 0.7605, 0.5273, 0.7652, 0.5214, 0.7593, 0.5265, 0.7551, 0.5273, 0.7652, 0.5227, 0.7698, 0.5163, 0.7635, 0.5214, 0.7593, 0.5644, 0.6302, 0.5625, 0.6239, 0.5789, 0.6206, 0.5795, 0.6272, 0.5625, 0.6239, 0.5606, 0.6175, 0.5782, 0.614, 0.5789, 0.6206, 0.5121, 0.6825, 0.5058, 0.6806, 0.5122, 0.6652, 0.518, 0.6683, 0.5058, 0.6806, 0.4995, 0.6787, 0.5063, 0.6621, 0.5122, 0.6652, 0.5265, 0.7551, 0.5214, 0.7593, 0.5122, 0.7454, 0.518, 0.7423, 0.5214, 0.7593, 0.5163, 0.7635, 0.5063, 0.7485, 0.5122, 0.7454, 0.5795, 0.6272, 0.5789, 0.6206, 0.5956, 0.6206, 0.5949, 0.6272, 0.5789, 0.6206, 0.5782, 0.614, 0.5962, 0.614, 0.5956, 0.6206, 0.518, 0.6683, 0.5122, 0.6652, 0.5214, 0.6513, 0.5265, 0.6555, 0.5122, 0.6652, 0.5063, 0.6621, 0.5163, 0.6471, 0.5214, 0.6513, 0.277, 0.01424, 0.2805, 1.131, 0.2669, 1.132, 0.2635, 0.01428, 0.1688, 3.366, 0.1654, 2.249, 0.1798, 2.249, 0.1832, 3.366, 0.01028, 3.366, 0.006855, 2.249, 0.01725, 2.249, 0.02068, 3.366, 0.07559, 3.366, 0.07216, 2.249, 0.08658, 2.249, 0.09001, 3.366, 0.4668, 0.01428, 0.4634, 1.132, 0.4498, 1.131, 0.4532, 0.01424, 0.3568, 0.014, 0.3602, 1.131, 0.3498, 1.131, 0.3464, 0.01403, 0.2915, 0.0142, 0.2949, 1.131, 0.2805, 1.131, 0.277, 0.01424, 0.1552, 3.366, 0.1518, 2.249, 0.1654, 2.249, 0.1688, 3.366, 0.2259, 3.366, 0.2225, 2.249, 0.2347, 2.248, 0.2382, 3.366, 0.06089, 3.366, 0.05746, 2.249, 0.07216, 2.249, 0.07559, 3.366, 0.479, 0.01432, 0.4756, 1.132, 0.4634, 1.132, 0.4668, 0.01428, 0.4097, 0.01411, 0.4062, 1.131, 0.3927, 1.131, 0.3961, 0.01407, 0.3062, 0.01415, 0.3096, 1.131, 0.2949, 1.131, 0.2915, 0.0142, 0.143, 3.366, 0.1396, 2.249, 0.1518, 2.249, 0.1552, 3.366, 0.2124, 3.366, 0.2089, 2.249, 0.2225, 2.249, 0.2259, 3.366, 0.8482, 0.0001673, 0.8481, 0.01379, 0.8481, 0.01379, 0.8482, 0.0001673, 0.8479, 0.06652, 0.8479, 0.08579, 0.8479, 0.08579, 0.8479, 0.06652, 0.544, 0.8192, 0.5441, 0.837, 0.5441, 0.837, 0.544, 0.8192, 0.7398, 0.8752, 0.7399, 0.8941, 0.7399, 0.8941, 0.7398, 0.8752, 0.8479, 0.08579, 0.8478, 0.1047, 0.8478, 0.1047, 0.8479, 0.08579, 0.7399, 0.8941, 0.7399, 0.9119, 0.7399, 0.9119, 0.7399, 0.8941, 0.5443, 0.9119, 0.5443, 0.9279, 0.5443, 0.9279, 0.5443, 0.9119, 0.7399, 0.9119, 0.74, 0.9279, 0.74, 0.9279, 0.7399, 0.9119, 0.7948, 0.8753, 0.7947, 0.856, 0.7947, 0.856, 0.7948, 0.8753, 0.8481, 0.01379, 0.8481, 0.02982, 0.8481, 0.02982, 0.8481, 0.01379, 0.8478, 0.1047, 0.8478, 0.1225, 0.8478, 0.1225, 0.8478, 0.1047, 0.8478, 0.1225, 0.8477, 0.1385, 0.8477, 0.1385, 0.8478, 0.1225, 0.74, 0.9279, 0.74, 0.9415, 0.74, 0.9415, 0.74, 0.9279, 0.5439, 0.8032, 0.544, 0.8192, 0.544, 0.8192, 0.5439, 0.8032, 0.8477, 0.1385, 0.8477, 0.1521, 0.8477, 0.1521, 0.8477, 0.1385, 0.7396, 0.8032, 0.7396, 0.8192, 0.7396, 0.8192, 0.7396, 0.8032, 0.5441, 0.837, 0.5441, 0.8559, 0.5441, 0.8559, 0.5441, 0.837, 0.7396, 0.8192, 0.7397, 0.837, 0.7397, 0.837, 0.7396, 0.8192, 0.5441, 0.8559, 0.5442, 0.8752, 0.5442, 0.8752, 0.5441, 0.8559, 0.5443, 0.9279, 0.5444, 0.9415, 0.5444, 0.9415, 0.5443, 0.9279, 0.5442, 0.8752, 0.5442, 0.8941, 0.5442, 0.8941, 0.5442, 0.8752, 0.795, 0.928, 0.7949, 0.912, 0.7949, 0.912, 0.795, 0.928, 0.7947, 0.856, 0.7947, 0.8371, 0.7947, 0.8371, 0.7947, 0.856, 0.5442, 0.8941, 0.5443, 0.9119, 0.5443, 0.9119, 0.5442, 0.8941, 0.7949, 0.912, 0.7949, 0.8942, 0.7949, 0.8942, 0.7949, 0.912, 0.7947, 0.8371, 0.7946, 0.8193, 0.7946, 0.8193, 0.7947, 0.8371, 0.8481, 0.02982, 0.848, 0.04762, 0.848, 0.04762, 0.8481, 0.02982, 0.7949, 0.8942, 0.7948, 0.8753, 0.7948, 0.8753, 0.7949, 0.8942, 0.7946, 0.8193, 0.7946, 0.8033, 0.7946, 0.8033, 0.7946, 0.8193, 0.848, 0.04762, 0.8479, 0.06652, 0.8479, 0.06652, 0.848, 0.04762, 0.7397, 0.837, 0.7398, 0.8559, 0.7398, 0.8559, 0.7397, 0.837, 0.7398, 0.8559, 0.7398, 0.8752, 0.7398, 0.8752, 0.7398, 0.8559, 0.8479, 0.06652, 0.8479, 0.08579, 0.8479, 0.08579, 0.8479, 0.06652, 0.74, 0.9279, 0.74, 0.9415, 0.74, 0.9415, 0.74, 0.9279, 0.7947, 0.856, 0.7947, 0.8371, 0.7947, 0.8371, 0.7947, 0.856, 0.5442, 0.8941, 0.5443, 0.9119, 0.5443, 0.9119, 0.5442, 0.8941, 0.7399, 0.8941, 0.7399, 0.9119, 0.7399, 0.9119, 0.7399, 0.8941, 0.8478, 0.1225, 0.8477, 0.1385, 0.8477, 0.1385, 0.8478, 0.1225, 0.8482, 0.0001673, 0.8481, 0.01379, 0.8481, 0.01379, 0.8482, 0.0001673, 0.795, 0.928, 0.7949, 0.912, 0.7949, 0.912, 0.795, 0.928, 0.5439, 0.8032, 0.544, 0.8192, 0.544, 0.8192, 0.5439, 0.8032, 0.7396, 0.8192, 0.7397, 0.837, 0.7397, 0.837, 0.7396, 0.8192, 0.848, 0.04762, 0.8479, 0.06652, 0.8479, 0.06652, 0.848, 0.04762, 0.5443, 0.9119, 0.5443, 0.9279, 0.5443, 0.9279, 0.5443, 0.9119, 0.5442, 0.8752, 0.5442, 0.8941, 0.5442, 0.8941, 0.5442, 0.8752, 0.8481, 0.01379, 0.8481, 0.02982, 0.8481, 0.02982, 0.8481, 0.01379, 0.7398, 0.8752, 0.7399, 0.8941, 0.7399, 0.8941, 0.7398, 0.8752, 0.7946, 0.8193, 0.7946, 0.8033, 0.7946, 0.8033, 0.7946, 0.8193, 0.7397, 0.837, 0.7398, 0.8559, 0.7398, 0.8559, 0.7397, 0.837, 0.5443, 0.9279, 0.5444, 0.9415, 0.5444, 0.9415, 0.5443, 0.9279, 0.7396, 0.8032, 0.7396, 0.8192, 0.7396, 0.8192, 0.7396, 0.8032, 0.8481, 0.02982, 0.848, 0.04762, 0.848, 0.04762, 0.8481, 0.02982, 0.7949, 0.8942, 0.7948, 0.8753, 0.7948, 0.8753, 0.7949, 0.8942, 0.5441, 0.8559, 0.5442, 0.8752, 0.5442, 0.8752, 0.5441, 0.8559, 0.7398, 0.8559, 0.7398, 0.8752, 0.7398, 0.8752, 0.7398, 0.8559, 0.8479, 0.08579, 0.8478, 0.1047, 0.8478, 0.1047, 0.8479, 0.08579, 0.7947, 0.8371, 0.7946, 0.8193, 0.7946, 0.8193, 0.7947, 0.8371, 0.544, 0.8192, 0.5441, 0.837, 0.5441, 0.837, 0.544, 0.8192, 0.7399, 0.9119, 0.74, 0.9279, 0.74, 0.9279, 0.7399, 0.9119, 0.7948, 0.8753, 0.7947, 0.856, 0.7947, 0.856, 0.7948, 0.8753, 0.8477, 0.1385, 0.8477, 0.1521, 0.8477, 0.1521, 0.8477, 0.1385, 0.7949, 0.912, 0.7949, 0.8942, 0.7949, 0.8942, 0.7949, 0.912, 0.8478, 0.1047, 0.8478, 0.1225, 0.8478, 0.1225, 0.8478, 0.1047, 0.5441, 0.837, 0.5441, 0.8559, 0.5441, 0.8559, 0.5441, 0.837, 0.74, 0.9279, 0.74, 0.9415, 0.544, 0.8192, 0.5441, 0.837, 0.5441, 0.8559, 0.5442, 0.8752, 0.5442, 0.8941, 0.5443, 0.9119, 0.5443, 0.9279, 0.5444, 0.9415, 0.7949, 0.912, 0.7949, 0.8942, 0.7948, 0.8753, 0.7947, 0.856, 0.7947, 0.8371, 0.7946, 0.8193, 0.7946, 0.8033, 0.8481, 0.01379, 0.8481, 0.02982, 0.848, 0.04762, 0.8479, 0.06652, 0.8479, 0.08579, 0.8478, 0.1047, 0.8478, 0.1225, 0.8477, 0.1385, 0.8477, 0.1521, 0.7396, 0.8192, 0.7397, 0.837, 0.7398, 0.8559, 0.7398, 0.8752, 0.7399, 0.8941, 0.7399, 0.9119, 0.0, 0.0, 0.6496, 0.6293, 0.8208, 0.02973, 0.0, 0.0, 0.0, 0.0, 0.8481, 0.02982, 0.0, 0.0, 0.0, 0.0, 0.6454, 0.6344, 0.0, 0.0, 0.0, 0.0, 0.0, 0.0, 0.0, 0.0, 0.0, 0.0, 0.0, 0.0, 0.0, 0.0, 0.0, 0.0, 0.6014, 0.8203, 0.6412, 0.6395, 0.0, 0.0, 0.6273, 0.6302, 0.6304, 0.6244, 0.6379, 0.6294, 0.6343, 0.6349, 0.6242, 0.6361, 0.6273, 0.6302, 0.6343, 0.6349, 0.6306, 0.6403, 0.8208, 0.01371, 0.8481, 0.01379, 0.8481, 0.0218, 0.8208, 0.02172, 0.7936, 0.01363, 0.8208, 0.01371, 0.8208, 0.02172, 0.7935, 0.02164, 0.6304, 0.6244, 0.6336, 0.6186, 0.6416, 0.624, 0.6379, 0.6294, 0.572, 0.8031, 0.6015, 0.8075, 0.6015, 0.8139, 0.572, 0.8101, 0.0, 0.0, 0.4894, 0.8194, 0.529, 0.7762, 0.0, 0.0, 0.5167, 0.8193, 0.0, 0.0, 0.0, 0.0, 0.0, 0.0, 0.0, 0.0, 0.0, 0.0, 0.5332, 0.7711, 0.0, 0.0, 0.0, 0.0, 0.0, 0.0, 0.0, 0.0, 0.0, 0.0, 0.0, 0.0, 0.0, 0.0, 0.5374, 0.766, 0.9997, 0.9284, 0.5332, 0.7711, 0.529, 0.7762, 0.5227, 0.7698, 0.5273, 0.7652, 0.5374, 0.766, 0.5332, 0.7711, 0.5273, 0.7652, 0.532, 0.7605, 0.5167, 0.8193, 0.544, 0.8192, 0.544, 0.8281, 0.5167, 0.8282, 0.4894, 0.8194, 0.5167, 0.8193, 0.5167, 0.8282, 0.4895, 0.8283, 0.529, 0.7762, 0.5249, 0.7813, 0.518, 0.7745, 0.5227, 0.7698, 0.9997, 0.9284, 0.9702, 0.9252, 0.9702, 0.918, 0.9997, 0.9207, 0.1396, 2.249, 0.1518, 2.249, 0.1518, 2.249, 0.1396, 2.249, 0.3096, 1.131, 0.2949, 1.131, 0.2949, 1.131, 0.3096, 1.131, 0.4062, 1.131, 0.3927, 1.131, 0.3927, 1.131, 0.4062, 1.131, 0.4756, 1.132, 0.4634, 1.132, 0.4634, 1.132, 0.4756, 1.132, 0.05746, 2.249, 0.07216, 2.249, 0.07216, 2.249, 0.05746, 2.249, 0.2225, 2.249, 0.2347, 2.248, 0.2347, 2.248, 0.2225, 2.249, 0.1518, 2.249, 0.1654, 2.249, 0.1654, 2.249, 0.1518, 2.249, 0.2949, 1.131, 0.2805, 1.131, 0.2805, 1.131, 0.2949, 1.131, 0.3602, 1.131, 0.3498, 1.131, 0.3498, 1.131, 0.3602, 1.131, 0.4634, 1.132, 0.4498, 1.131, 0.4498, 1.131, 0.4634, 1.132, 0.07216, 2.249, 0.08658, 2.249, 0.08658, 2.249, 0.07216, 2.249, 0.006855, 2.249, 0.01725, 2.249, 0.01725, 2.249, 0.006855, 2.249, 0.1654, 2.249, 0.1798, 2.249, 0.1798, 2.249, 0.1654, 2.249, 0.2805, 1.131, 0.2669, 1.132, 0.2669, 1.132, 0.2805, 1.131, 0.3498, 1.131, 0.3376, 1.131, 0.3376, 1.131, 0.3498, 1.131, 0.1945, 2.249, 0.2089, 2.249, 0.2089, 2.249, 0.1945, 2.249, 0.04305, 2.249, 0.05746, 2.249, 0.05746, 2.249, 0.04305, 2.249, 0.08658, 2.249, 0.1002, 2.249, 0.1002, 2.249, 0.08658, 2.249, 0.4354, 1.131, 0.4207, 1.131, 0.4207, 1.131, 0.4354, 1.131, 0.324, 1.131, 0.3096, 1.131, 0.3096, 1.131, 0.324, 1.131, 0.1798, 2.249, 0.1945, 2.249, 0.1945, 2.249, 0.1798, 2.249, 0.02947, 2.249, 0.04305, 2.249, 0.04305, 2.249, 0.02947, 2.249, 0.486, 1.132, 0.4756, 1.132, 0.4756, 1.132, 0.486, 1.132, 0.4498, 1.131, 0.4354, 1.131, 0.4354, 1.131, 0.4498, 1.131, 0.3376, 1.131, 0.324, 1.131, 0.324, 1.131, 0.3376, 1.131, 0.1292, 2.249, 0.1396, 2.249, 0.1396, 2.249, 0.1292, 2.249, 0.3927, 1.131, 0.3804, 1.131, 0.3804, 1.131, 0.3927, 1.131, 0.01725, 2.249, 0.02947, 2.249, 0.02947, 2.249, 0.01725, 2.249, 0.1002, 2.249, 0.1124, 2.248, 0.1124, 2.248, 0.1002, 2.249, 0.4207, 1.131, 0.4062, 1.131, 0.4062, 1.131, 0.4207, 1.131, 0.2669, 1.132, 0.2547, 1.132, 0.2547, 1.132, 0.2669, 1.132, 0.3961, 0.01407, 0.3839, 0.01403, 0.3804, 1.131, 0.3927, 1.131, 0.4388, 0.0142, 0.4241, 0.01415, 0.4207, 1.131, 0.4354, 1.131, 0.09001, 3.366, 0.1036, 3.366, 0.1002, 2.249, 0.08658, 2.249, 0.04648, 3.366, 0.06089, 3.366, 0.05746, 2.249, 0.04305, 2.249, 0.1979, 3.366, 0.2124, 3.366, 0.2089, 2.249, 0.1945, 2.249, 0.2635, 0.01428, 0.2512, 0.01432, 0.2547, 1.132, 0.2669, 1.132, 0.3464, 0.01403, 0.3341, 0.01407, 0.3376, 1.131, 0.3498, 1.131, 0.4241, 0.01415, 0.4097, 0.01411, 0.4062, 1.131, 0.4207, 1.131, 0.1036, 3.366, 0.1158, 3.366, 0.1124, 2.248, 0.1002, 2.249, 0.02068, 3.366, 0.0329, 3.366, 0.02947, 2.249, 0.01725, 2.249, 0.1326, 3.366, 0.143, 3.366, 0.1396, 2.249, 0.1292, 2.249, 0.3341, 0.01407, 0.3206, 0.01411, 0.324, 1.131, 0.3376, 1.131, 0.4532, 0.01424, 0.4388, 0.0142, 0.4354, 1.131, 0.4498, 1.131, 0.4894, 0.01435, 0.479, 0.01432, 0.4756, 1.132, 0.486, 1.132, 0.0329, 3.366, 0.04648, 3.366, 0.04305, 2.249, 0.02947, 2.249, 0.1832, 3.366, 0.1979, 3.366, 0.1945, 2.249, 0.1798, 2.249, 0.3206, 0.01411, 0.3062, 0.01415, 0.3096, 1.131, 0.324, 1.131, 0.4097, 0.01411, 0.4241, 0.01415, 0.4231, 0.0001406, 0.4067, 8.998e-05, 0.8856, 0.6065, 0.8856, 0.5918, 0.8754, 0.5908, 0.8754, 0.6075, 0.06089, 3.366, 0.04648, 3.366, 0.04354, 3.38, 0.05993, 3.38, 0.3961, 0.01407, 0.4097, 0.01411, 0.4067, 8.998e-05, 0.3913, 4.293e-05, 0.4668, 0.01428, 0.479, 0.01432, 0.4855, 0.0003318, 0.4717, 0.0002893, 0.07559, 3.366, 0.06089, 3.366, 0.05993, 3.38, 0.07664, 3.38, 0.2382, 3.366, 0.2259, 3.366, 0.2308, 3.38, 0.2447, 3.38, 0.4532, 0.01424, 0.4668, 0.01428, 0.4717, 0.0002893, 0.4562, 0.0002419, 0.09001, 3.366, 0.07559, 3.366, 0.07664, 3.38, 0.09302, 3.38, 0.8754, 0.5584, 0.8754, 0.5731, 0.8856, 0.5741, 0.8856, 0.5574, 0.4388, 0.0142, 0.4532, 0.01424, 0.4562, 0.0002419, 0.4398, 0.0001916, 0.1036, 3.366, 0.09001, 3.366, 0.09302, 3.38, 0.1085, 3.38, 0.0329, 3.366, 0.02068, 3.366, 0.01422, 3.38, 0.02811, 3.38, 0.4241, 0.01415, 0.4388, 0.0142, 0.4398, 0.0001916, 0.4231, 0.0001406, 0.1158, 3.366, 0.1036, 3.366, 0.1085, 3.38, 0.1223, 3.38, 0.04648, 3.366, 0.0329, 3.366, 0.02811, 3.38, 0.04354, 3.38, 0.9487, 0.2718, 0.9486, 0.2885, 0.9781, 0.288, 0.9782, 0.2726, 0.572, 0.8101, 0.572, 0.817, 0.6014, 0.8203, 0.6015, 0.8139, 0.9999, 0.8635, 0.9999, 0.8481, 0.9704, 0.8511, 0.9704, 0.8654, 0.9487, 0.2554, 0.9487, 0.2718, 0.9782, 0.2726, 0.9782, 0.2575, 0.9485, 0.3342, 0.9485, 0.346, 0.978, 0.3409, 0.978, 0.3301, 0.9998, 0.8799, 0.9999, 0.8635, 0.9704, 0.8654, 0.9703, 0.8804, 0.9488, 0.24, 0.9487, 0.2554, 0.9782, 0.2575, 0.9783, 0.2432, 0.9485, 0.3203, 0.9485, 0.3342, 0.978, 0.3301, 0.978, 0.3173, 0.9998, 0.8966, 0.9998, 0.8799, 0.9703, 0.8804, 0.9703, 0.8958, 0.9488, 0.2261, 0.9488, 0.24, 0.9783, 0.2432, 0.9783, 0.2304, 0.9486, 0.3049, 0.9485, 0.3203, 0.978, 0.3173, 0.9781, 0.303, 0.9997, 0.913, 0.9998, 0.8966, 0.9703, 0.8958, 0.9703, 0.9109, 1.0, 0.8342, 1.0, 0.8224, 0.9705, 0.8275, 0.9705, 0.8383, 0.9486, 0.2885, 0.9486, 0.3049, 0.9781, 0.303, 0.9781, 0.288, 0.9997, 0.9207, 0.9997, 0.913, 0.9703, 0.9109, 0.9702, 0.918, 0.9999, 0.8481, 1.0, 0.8342, 0.9705, 0.8383, 0.9704, 0.8511, 0.5063, 0.6621, 0.5163, 0.6471, 0.5112, 0.6429, 0.5005, 0.659, 0.5782, 0.614, 0.5962, 0.614, 0.5969, 0.6075, 0.5776, 0.6075, 0.5163, 0.7635, 0.5063, 0.7485, 0.5005, 0.7516, 0.5112, 0.7677, 0.4995, 0.6787, 0.5063, 0.6621, 0.5005, 0.659, 0.4932, 0.6768, 0.5606, 0.6175, 0.5782, 0.614, 0.5776, 0.6075, 0.5587, 0.6112, 0.5227, 0.7698, 0.5163, 0.7635, 0.5112, 0.7677, 0.518, 0.7745, 0.496, 0.6963, 0.4995, 0.6787, 0.4932, 0.6768, 0.4894, 0.6957, 0.544, 0.6244, 0.5606, 0.6175, 0.5587, 0.6112, 0.5409, 0.6186, 0.6379, 0.6294, 0.6454, 0.6344, 0.6496, 0.6293, 0.6416, 0.624, 0.496, 0.7143, 0.496, 0.6963, 0.4894, 0.6957, 0.4894, 0.7149, 0.529, 0.6344, 0.544, 0.6244, 0.5409, 0.6186, 0.5249, 0.6293, 0.6138, 0.6175, 0.6304, 0.6244, 0.6336, 0.6186, 0.6158, 0.6112, 0.4995, 0.7319, 0.496, 0.7143, 0.4894, 0.7149, 0.4932, 0.7338, 0.5163, 0.6471, 0.529, 0.6344, 0.5249, 0.6293, 0.5112, 0.6429, 0.5962, 0.614, 0.6138, 0.6175, 0.6158, 0.6112, 0.5969, 0.6075, 0.5063, 0.7485, 0.4995, 0.7319, 0.4932, 0.7338, 0.5005, 0.7516, 0.5442, 0.8941, 0.5443, 0.9119, 0.5716, 0.9118, 0.5715, 0.894, 0.7949, 0.8942, 0.7948, 0.8753, 0.7675, 0.8754, 0.7676, 0.8943, 0.8482, 0.0001673, 0.8481, 0.01379, 0.8754, 0.01388, 0.8754, 0.0002509, 0.8479, 0.08579, 0.8478, 0.1047, 0.8751, 0.1048, 0.8752, 0.08587, 0.7396, 0.8192, 0.7397, 0.837, 0.767, 0.8369, 0.7669, 0.8191, 0.7399, 0.9119, 0.74, 0.9279, 0.7673, 0.9278, 0.7672, 0.9118, 0.5442, 0.8752, 0.5442, 0.8941, 0.5715, 0.894, 0.5714, 0.8751, 0.7949, 0.912, 0.7949, 0.8942, 0.7676, 0.8943, 0.7676, 0.9121, 0.7946, 0.8193, 0.7946, 0.8033, 0.7673, 0.8034, 0.7673, 0.8194, 0.8479, 0.06652, 0.8479, 0.08579, 0.8752, 0.08587, 0.8752, 0.0666, 0.7396, 0.8032, 0.7396, 0.8192, 0.7669, 0.8191, 0.7669, 0.8031, 0.7399, 0.8941, 0.7399, 0.9119, 0.7672, 0.9118, 0.7672, 0.894, 0.5441, 0.8559, 0.5442, 0.8752, 0.5714, 0.8751, 0.5714, 0.8558, 0.795, 0.928, 0.7949, 0.912, 0.7676, 0.9121, 0.7677, 0.9281, 0.7947, 0.8371, 0.7946, 0.8193, 0.7673, 0.8194, 0.7674, 0.8372, 0.848, 0.04762, 0.8479, 0.06652, 0.8752, 0.0666, 0.8753, 0.0477, 0.8477, 0.1385, 0.8477, 0.1521, 0.875, 0.1522, 0.875, 0.1386, 0.7398, 0.8752, 0.7399, 0.8941, 0.7672, 0.894, 0.7671, 0.8751, 0.5441, 0.837, 0.5441, 0.8559, 0.5714, 0.8558, 0.5713, 0.8369, 0.5443, 0.9279, 0.5444, 0.9415, 0.5716, 0.9415, 0.5716, 0.9278, 0.7947, 0.856, 0.7947, 0.8371, 0.7674, 0.8372, 0.7675, 0.8561, 0.8481, 0.02982, 0.848, 0.04762, 0.8753, 0.0477, 0.8753, 0.0299, 0.8478, 0.1225, 0.8477, 0.1385, 0.875, 0.1386, 0.8751, 0.1226, 0.7398, 0.8559, 0.7398, 0.8752, 0.7671, 0.8751, 0.767, 0.8558, 0.5439, 0.8032, 0.544, 0.8192, 0.5713, 0.8191, 0.5712, 0.8031, 0.544, 0.8192, 0.5441, 0.837, 0.5713, 0.8369, 0.5713, 0.8191, 0.5443, 0.9119, 0.5443, 0.9279, 0.5716, 0.9278, 0.5716, 0.9118, 0.7948, 0.8753, 0.7947, 0.856, 0.7675, 0.8561, 0.7675, 0.8754, 0.8481, 0.01379, 0.8481, 0.02982, 0.8753, 0.0299, 0.8754, 0.01388, 0.8478, 0.1047, 0.8478, 0.1225, 0.8751, 0.1226, 0.8751, 0.1048, 0.7397, 0.837, 0.7398, 0.8559, 0.767, 0.8558, 0.767, 0.8369, 0.74, 0.9279, 0.74, 0.9415, 0.7673, 0.9415, 0.7673, 0.9278, 0.7935, 0.02164, 0.7935, 0.02965, 0.8208, 0.02973, 0.8208, 0.02172, 0.8208, 0.02172, 0.8208, 0.02973, 0.8481, 0.02982, 0.8481, 0.0218, 0.8494, 0.8751, 0.8493, 0.8558, 0.822, 0.8559, 0.8221, 0.8752, 0.8221, 0.8752, 0.822, 0.8559, 0.7947, 0.856, 0.7948, 0.8753, 0.4897, 0.9121, 0.4898, 0.9281, 0.5171, 0.928, 0.517, 0.912, 0.517, 0.912, 0.5171, 0.928, 0.5443, 0.9279, 0.5443, 0.9119, 0.4895, 0.8283, 0.4895, 0.8372, 0.5168, 0.8371, 0.5167, 0.8282, 0.5167, 0.8282, 0.5168, 0.8371, 0.5441, 0.837, 0.544, 0.8281, 0.8493, 0.8558, 0.8492, 0.8369, 0.822, 0.837, 0.822, 0.8559, 0.822, 0.8559, 0.822, 0.837, 0.7947, 0.8371, 0.7947, 0.856, 0.4898, 0.9281, 0.4898, 0.9417, 0.5171, 0.9416, 0.5171, 0.928, 0.5171, 0.928, 0.5171, 0.9416, 0.5444, 0.9415, 0.5443, 0.9279, 0.4895, 0.8372, 0.4896, 0.8561, 0.5168, 0.856, 0.5168, 0.8371, 0.5168, 0.8371, 0.5168, 0.856, 0.5441, 0.8559, 0.5441, 0.837, 0.8492, 0.8369, 0.8492, 0.8191, 0.8219, 0.8192, 0.822, 0.837, 0.822, 0.837, 0.8219, 0.8192, 0.7946, 0.8193, 0.7947, 0.8371, 0.8495, 0.9278, 0.8495, 0.9118, 0.8222, 0.9119, 0.8222, 0.9279, 0.8222, 0.9279, 0.8222, 0.9119, 0.7949, 0.912, 0.795, 0.928, 0.4896, 0.8561, 0.4896, 0.8754, 0.5169, 0.8753, 0.5168, 0.856, 0.5168, 0.856, 0.5169, 0.8753, 0.5442, 0.8752, 0.5441, 0.8559, 0.8492, 0.8191, 0.8491, 0.8031, 0.8219, 0.8032, 0.8219, 0.8192, 0.8219, 0.8192, 0.8219, 0.8032, 0.7946, 0.8033, 0.7946, 0.8193, 0.8495, 0.9118, 0.8494, 0.894, 0.8221, 0.8941, 0.8222, 0.9119, 0.8222, 0.9119, 0.8221, 0.8941, 0.7949, 0.8942, 0.7949, 0.912, 0.4896, 0.8754, 0.4897, 0.8943, 0.517, 0.8942, 0.5169, 0.8753, 0.5169, 0.8753, 0.517, 0.8942, 0.5442, 0.8941, 0.5442, 0.8752, 0.7936, 0.0, 0.7936, 0.01363, 0.8208, 0.01371, 0.8209, 8.363e-05, 0.8209, 8.363e-05, 0.8208, 0.01371, 0.8481, 0.01379, 0.8482, 0.0001673, 0.8494, 0.894, 0.8494, 0.8751, 0.8221, 0.8752, 0.8221, 0.8941, 0.8221, 0.8941, 0.8221, 0.8752, 0.7948, 0.8753, 0.7949, 0.8942, 0.4897, 0.8943, 0.4897, 0.9121, 0.517, 0.912, 0.517, 0.8942, 0.517, 0.8942, 0.517, 0.912, 0.5443, 0.9119, 0.5442, 0.8941, 0.518, 0.7423, 0.5121, 0.7281, 0.5058, 0.73, 0.5122, 0.7454, 0.5122, 0.7454, 0.5058, 0.73, 0.4995, 0.7319, 0.5063, 0.7485, 0.5949, 0.6272, 0.61, 0.6302, 0.6119, 0.6239, 0.5956, 0.6206, 0.5956, 0.6206, 0.6119, 0.6239, 0.6138, 0.6175, 0.5962, 0.614, 0.5265, 0.6555, 0.5374, 0.6446, 0.5332, 0.6395, 0.5214, 0.6513, 0.5214, 0.6513, 0.5332, 0.6395, 0.529, 0.6344, 0.5163, 0.6471, 0.5121, 0.7281, 0.5091, 0.713, 0.5025, 0.7136, 0.5058, 0.73, 0.5058, 0.73, 0.5025, 0.7136, 0.496, 0.7143, 0.4995, 0.7319, 0.61, 0.6302, 0.6242, 0.6361, 0.6273, 0.6302, 0.6119, 0.6239, 0.6119, 0.6239, 0.6273, 0.6302, 0.6304, 0.6244, 0.6138, 0.6175, 0.5374, 0.6446, 0.5502, 0.6361, 0.5471, 0.6302, 0.5332, 0.6395, 0.5332, 0.6395, 0.5471, 0.6302, 0.544, 0.6244, 0.529, 0.6344, 0.5091, 0.713, 0.5091, 0.6976, 0.5025, 0.697, 0.5025, 0.7136, 0.5025, 0.7136, 0.5025, 0.697, 0.496, 0.6963, 0.496, 0.7143, 0.6306, 0.6403, 0.637, 0.6446, 0.6412, 0.6395, 0.6343, 0.6349, 0.6343, 0.6349, 0.6412, 0.6395, 0.6454, 0.6344, 0.6379, 0.6294, 0.5502, 0.6361, 0.5644, 0.6302, 0.5625, 0.6239, 0.5471, 0.6302, 0.5471, 0.6302, 0.5625, 0.6239, 0.5606, 0.6175, 0.544, 0.6244, 0.5091, 0.6976, 0.5121, 0.6825, 0.5058, 0.6806, 0.5025, 0.697, 0.5025, 0.697, 0.5058, 0.6806, 0.4995, 0.6787, 0.496, 0.6963, 0.532, 0.7605, 0.5265, 0.7551, 0.5214, 0.7593, 0.5273, 0.7652, 0.5273, 0.7652, 0.5214, 0.7593, 0.5163, 0.7635, 0.5227, 0.7698, 0.5644, 0.6302, 0.5795, 0.6272, 0.5789, 0.6206, 0.5625, 0.6239, 0.5625, 0.6239, 0.5789, 0.6206, 0.5782, 0.614, 0.5606, 0.6175, 0.5121, 0.6825, 0.518, 0.6683, 0.5122, 0.6652, 0.5058, 0.6806, 0.5058, 0.6806, 0.5122, 0.6652, 0.5063, 0.6621, 0.4995, 0.6787, 0.5265, 0.7551, 0.518, 0.7423, 0.5122, 0.7454, 0.5214, 0.7593, 0.5214, 0.7593, 0.5122, 0.7454, 0.5063, 0.7485, 0.5163, 0.7635, 0.5795, 0.6272, 0.5949, 0.6272, 0.5956, 0.6206, 0.5789, 0.6206, 0.5789, 0.6206, 0.5956, 0.6206, 0.5962, 0.614, 0.5782, 0.614, 0.518, 0.6683, 0.5265, 0.6555, 0.5214, 0.6513, 0.5122, 0.6652, 0.5122, 0.6652, 0.5214, 0.6513, 0.5163, 0.6471, 0.5063, 0.6621, 0.277, 0.01424, 0.2635, 0.01428, 0.2669, 1.132, 0.2805, 1.131, 0.1688, 3.366, 0.1832, 3.366, 0.1798, 2.249, 0.1654, 2.249, 0.01028, 3.366, 0.02068, 3.366, 0.01725, 2.249, 0.006855, 2.249, 0.07559, 3.366, 0.09001, 3.366, 0.08658, 2.249, 0.07216, 2.249, 0.4668, 0.01428, 0.4532, 0.01424, 0.4498, 1.131, 0.4634, 1.132, 0.3568, 0.014, 0.3464, 0.01403, 0.3498, 1.131, 0.3602, 1.131, 0.2915, 0.0142, 0.277, 0.01424, 0.2805, 1.131, 0.2949, 1.131, 0.1552, 3.366, 0.1688, 3.366, 0.1654, 2.249, 0.1518, 2.249, 0.2259, 3.366, 0.2382, 3.366, 0.2347, 2.248, 0.2225, 2.249, 0.06089, 3.366, 0.07559, 3.366, 0.07216, 2.249, 0.05746, 2.249, 0.479, 0.01432, 0.4668, 0.01428, 0.4634, 1.132, 0.4756, 1.132, 0.4097, 0.01411, 0.3961, 0.01407, 0.3927, 1.131, 0.4062, 1.131, 0.3062, 0.01415, 0.2915, 0.0142, 0.2949, 1.131, 0.3096, 1.131, 0.143, 3.366, 0.1552, 3.366, 0.1518, 2.249, 0.1396, 2.249, 0.2124, 3.366, 0.2259, 3.366, 0.2225, 2.249, 0.2089, 2.249, 0.8482, 0.0001673, 0.8482, 0.0001673, 0.8481, 0.01379, 0.8481, 0.01379, 0.8479, 0.06652, 0.8479, 0.06652, 0.8479, 0.08579, 0.8479, 0.08579, 0.544, 0.8192, 0.544, 0.8192, 0.5441, 0.837, 0.5441, 0.837, 0.7398, 0.8752, 0.7398, 0.8752, 0.7399, 0.8941, 0.7399, 0.8941, 0.8479, 0.08579, 0.8479, 0.08579, 0.8478, 0.1047, 0.8478, 0.1047, 0.7399, 0.8941, 0.7399, 0.8941, 0.7399, 0.9119, 0.7399, 0.9119, 0.5443, 0.9119, 0.5443, 0.9119, 0.5443, 0.9279, 0.5443, 0.9279, 0.7399, 0.9119, 0.7399, 0.9119, 0.74, 0.9279, 0.74, 0.9279, 0.7948, 0.8753, 0.7948, 0.8753, 0.7947, 0.856, 0.7947, 0.856, 0.8481, 0.01379, 0.8481, 0.01379, 0.8481, 0.02982, 0.8481, 0.02982, 0.8478, 0.1047, 0.8478, 0.1047, 0.8478, 0.1225, 0.8478, 0.1225, 0.8478, 0.1225, 0.8478, 0.1225, 0.8477, 0.1385, 0.8477, 0.1385, 0.74, 0.9279, 0.74, 0.9279, 0.74, 0.9415, 0.74, 0.9415, 0.5439, 0.8032, 0.5439, 0.8032, 0.544, 0.8192, 0.544, 0.8192, 0.8477, 0.1385, 0.8477, 0.1385, 0.8477, 0.1521, 0.8477, 0.1521, 0.7396, 0.8032, 0.7396, 0.8032, 0.7396, 0.8192, 0.7396, 0.8192, 0.5441, 0.837, 0.5441, 0.837, 0.5441, 0.8559, 0.5441, 0.8559, 0.7396, 0.8192, 0.7396, 0.8192, 0.7397, 0.837, 0.7397, 0.837, 0.5441, 0.8559, 0.5441, 0.8559, 0.5442, 0.8752, 0.5442, 0.8752, 0.5443, 0.9279, 0.5443, 0.9279, 0.5444, 0.9415, 0.5444, 0.9415, 0.5442, 0.8752, 0.5442, 0.8752, 0.5442, 0.8941, 0.5442, 0.8941, 0.795, 0.928, 0.795, 0.928, 0.7949, 0.912, 0.7949, 0.912, 0.7947, 0.856, 0.7947, 0.856, 0.7947, 0.8371, 0.7947, 0.8371, 0.5442, 0.8941, 0.5442, 0.8941, 0.5443, 0.9119, 0.5443, 0.9119, 0.7949, 0.912, 0.7949, 0.912, 0.7949, 0.8942, 0.7949, 0.8942, 0.7947, 0.8371, 0.7947, 0.8371, 0.7946, 0.8193, 0.7946, 0.8193, 0.8481, 0.02982, 0.8481, 0.02982, 0.848, 0.04762, 0.848, 0.04762, 0.7949, 0.8942, 0.7949, 0.8942, 0.7948, 0.8753, 0.7948, 0.8753, 0.7946, 0.8193, 0.7946, 0.8193, 0.7946, 0.8033, 0.7946, 0.8033, 0.848, 0.04762, 0.848, 0.04762, 0.8479, 0.06652, 0.8479, 0.06652, 0.7397, 0.837, 0.7397, 0.837, 0.7398, 0.8559, 0.7398, 0.8559, 0.7398, 0.8559, 0.7398, 0.8559, 0.7398, 0.8752, 0.7398, 0.8752, 0.8479, 0.06652, 0.8479, 0.06652, 0.8479, 0.08579, 0.8479, 0.08579, 0.74, 0.9279, 0.74, 0.9279, 0.74, 0.9415, 0.74, 0.9415, 0.7947, 0.856, 0.7947, 0.856, 0.7947, 0.8371, 0.7947, 0.8371, 0.5442, 0.8941, 0.5442, 0.8941, 0.5443, 0.9119, 0.5443, 0.9119, 0.7399, 0.8941, 0.7399, 0.8941, 0.7399, 0.9119, 0.7399, 0.9119, 0.8478, 0.1225, 0.8478, 0.1225, 0.8477, 0.1385, 0.8477, 0.1385, 0.8482, 0.0001673, 0.8482, 0.0001673, 0.8481, 0.01379, 0.8481, 0.01379, 0.795, 0.928, 0.795, 0.928, 0.7949, 0.912, 0.7949, 0.912, 0.5439, 0.8032, 0.5439, 0.8032, 0.544, 0.8192, 0.544, 0.8192, 0.7396, 0.8192, 0.7396, 0.8192, 0.7397, 0.837, 0.7397, 0.837, 0.848, 0.04762, 0.848, 0.04762, 0.8479, 0.06652, 0.8479, 0.06652, 0.5443, 0.9119, 0.5443, 0.9119, 0.5443, 0.9279, 0.5443, 0.9279, 0.5442, 0.8752, 0.5442, 0.8752, 0.5442, 0.8941, 0.5442, 0.8941, 0.8481, 0.01379, 0.8481, 0.01379, 0.8481, 0.02982, 0.8481, 0.02982, 0.7398, 0.8752, 0.7398, 0.8752, 0.7399, 0.8941, 0.7399, 0.8941, 0.7946, 0.8193, 0.7946, 0.8193, 0.7946, 0.8033, 0.7946, 0.8033, 0.7397, 0.837, 0.7397, 0.837, 0.7398, 0.8559, 0.7398, 0.8559, 0.5443, 0.9279, 0.5443, 0.9279, 0.5444, 0.9415, 0.5444, 0.9415, 0.7396, 0.8032, 0.7396, 0.8032, 0.7396, 0.8192, 0.7396, 0.8192, 0.8481, 0.02982, 0.8481, 0.02982, 0.848, 0.04762, 0.848, 0.04762, 0.7949, 0.8942, 0.7949, 0.8942, 0.7948, 0.8753, 0.7948, 0.8753, 0.5441, 0.8559, 0.5441, 0.8559, 0.5442, 0.8752, 0.5442, 0.8752, 0.7398, 0.8559, 0.7398, 0.8559, 0.7398, 0.8752, 0.7398, 0.8752, 0.8479, 0.08579, 0.8479, 0.08579, 0.8478, 0.1047, 0.8478, 0.1047, 0.7947, 0.8371, 0.7947, 0.8371, 0.7946, 0.8193, 0.7946, 0.8193, 0.544, 0.8192, 0.544, 0.8192, 0.5441, 0.837, 0.5441, 0.837, 0.7399, 0.9119, 0.7399, 0.9119, 0.74, 0.9279, 0.74, 0.9279, 0.7948, 0.8753, 0.7948, 0.8753, 0.7947, 0.856, 0.7947, 0.856, 0.8477, 0.1385, 0.8477, 0.1385, 0.8477, 0.1521, 0.8477, 0.1521, 0.7949, 0.912, 0.7949, 0.912, 0.7949, 0.8942, 0.7949, 0.8942, 0.8478, 0.1047, 0.8478, 0.1047, 0.8478, 0.1225, 0.8478, 0.1225, 0.5441, 0.837, 0.5441, 0.837, 0.5441, 0.8559, 0.5441, 0.8559, 0.74, 0.9279, 0.7399, 0.9119, 0.7399, 0.8941, 0.7398, 0.8752, 0.7398, 0.8559, 0.7397, 0.837, 0.7396, 0.8192, 0.8477, 0.1521, 0.8477, 0.1385, 0.8478, 0.1225, 0.8478, 0.1047, 0.8479, 0.08579, 0.8479, 0.06652, 0.848, 0.04762, 0.8481, 0.02982, 0.8481, 0.01379, 0.7946, 0.8033, 0.7946, 0.8193, 0.7947, 0.8371, 0.7947, 0.856, 0.7948, 0.8753, 0.7949, 0.8942, 0.7949, 0.912, 0.5444, 0.9415, 0.5443, 0.9279, 0.5443, 0.9119, 0.5442, 0.8941, 0.5442, 0.8752, 0.5441, 0.8559, 0.5441, 0.837, 0.544, 0.8192, 0.74, 0.9415, 0.0, 0.0, 0.0, 0.0, 0.8208, 0.02973, 0.6496, 0.6293, 0.0, 0.0, 0.0, 0.0, 0.0, 0.0, 0.8481, 0.02982, 0.6454, 0.6344, 0.0, 0.0, 0.0, 0.0, 0.0, 0.0, 0.0, 0.0, 0.0, 0.0, 0.0, 0.0, 0.0, 0.0, 0.0, 0.0, 0.0, 0.0, 0.6412, 0.6395, 0.6014, 0.8203, 0.6273, 0.6302, 0.6343, 0.6349, 0.6379, 0.6294, 0.6304, 0.6244, 0.6242, 0.6361, 0.6306, 0.6403, 0.6343, 0.6349, 0.6273, 0.6302, 0.8208, 0.01371, 0.8208, 0.02172, 0.8481, 0.0218, 0.8481, 0.01379, 0.7936, 0.01363, 0.7935, 0.02164, 0.8208, 0.02172, 0.8208, 0.01371, 0.6304, 0.6244, 0.6379, 0.6294, 0.6416, 0.624, 0.6336, 0.6186, 0.572, 0.8031, 0.572, 0.8101, 0.6015, 0.8139, 0.6015, 0.8075, 0.0, 0.0, 0.0, 0.0, 0.529, 0.7762, 0.4894, 0.8194, 0.5167, 0.8193, 0.0, 0.0, 0.0, 0.0, 0.0, 0.0, 0.0, 0.0, 0.0, 0.0, 0.5332, 0.7711, 0.0, 0.0, 0.0, 0.0, 0.0, 0.0, 0.0, 0.0, 0.0, 0.0, 0.0, 0.0, 0.9997, 0.9284, 0.5374, 0.766, 0.0, 0.0, 0.5332, 0.7711, 0.5273, 0.7652, 0.5227, 0.7698, 0.529, 0.7762, 0.5374, 0.766, 0.532, 0.7605, 0.5273, 0.7652, 0.5332, 0.7711, 0.5167, 0.8193, 0.5167, 0.8282, 0.544, 0.8281, 0.544, 0.8192, 0.4894, 0.8194, 0.4895, 0.8283, 0.5167, 0.8282, 0.5167, 0.8193, 0.529, 0.7762, 0.5227, 0.7698, 0.518, 0.7745, 0.5249, 0.7813, 0.9997, 0.9284, 0.9997, 0.9207, 0.9702, 0.918, 0.9702, 0.9252, 0.2089, 2.249, 0.2225, 2.249, 0.2225, 2.249, 0.2089, 2.249])
me_circle_015.materials.append(None)
me_circle_015.use_remesh_preserve_volume = False
me_circle_015.use_remesh_preserve_attributes = False
me_circle_015.use_mirror_vertex_groups = False
me_circle_015.update()

# ---- objects
ob_oval_hanging_rod_001 = bpy.data.objects.new('Oval Hanging Rod.001', me_circle_015)
ob_oval_hanging_rod = bpy.data.objects.new('Oval Hanging Rod', None)
ob_obj_x = bpy.data.objects.new('OBJ_X', None)
ob_obj_y = bpy.data.objects.new('OBJ_Y', None)
ob_obj_z = bpy.data.objects.new('OBJ_Z', None)
ob_obj_prompts = bpy.data.objects.new('OBJ_PROMPTS', None)

# ---- transforms, parenting, visibility, modifiers, constraints
ob_oval_hanging_rod_001.parent = ob_oval_hanging_rod
ob_oval_hanging_rod_001.location = (0.3101, 1.152e-07, 2.357e-09)
ob_oval_hanging_rod_001.lock_location = (True, True, True)
ob_oval_hanging_rod_001.lineart.crease_threshold = 0.0
_vg = ob_oval_hanging_rod_001.vertex_groups.new(name='OBJ_X')
_vg = ob_oval_hanging_rod_001.vertex_groups.new(name='OBJ_Y')
_vg = ob_oval_hanging_rod_001.vertex_groups.new(name='OBJ_Z')
_m = ob_oval_hanging_rod_001.modifiers.new('Hook-OBJ_X', 'HOOK')
_m.center = (0.2995, -1.152e-07, -2.357e-09)
_m.matrix_inverse = ((1.0, 0.0, 0.0, -0.2995), (0.0, 1.0, 0.0, 1.152e-07), (0.0, 0.0, 1.0, 2.357e-09), (0.0, 0.0, 0.0, 1.0))
_m.object = ob_obj_x
ob_oval_hanging_rod.location = (0.0, 0.0, 0.0)
ob_oval_hanging_rod.empty_display_type = 'ARROWS'
ob_oval_hanging_rod.empty_display_size = 0.0254
ob_oval_hanging_rod.lineart.crease_threshold = 0.0
ob_obj_x.parent = ob_oval_hanging_rod
ob_obj_x.location = (0.6096, 0.0, 0.0)
ob_obj_x.lock_location = (False, True, True)
ob_obj_x.lock_rotation = (True, True, True)
ob_obj_x.empty_display_type = 'SPHERE'
ob_obj_x.empty_display_size = 0.0254
ob_obj_x.lineart.crease_threshold = 0.0
ob_obj_y.parent = ob_oval_hanging_rod
ob_obj_y.location = (0.0, 0.0, 0.0)
ob_obj_y.lock_location = (True, False, True)
ob_obj_y.lock_rotation = (True, True, True)
ob_obj_y.empty_display_type = 'SPHERE'
ob_obj_y.empty_display_size = 0.0254
ob_obj_y.lineart.crease_threshold = 0.0
ob_obj_z.parent = ob_oval_hanging_rod
ob_obj_z.location = (0.0, 0.0, 0.0)
ob_obj_z.lock_location = (True, True, False)
ob_obj_z.lock_rotation = (True, True, True)
ob_obj_z.empty_display_type = 'SINGLE_ARROW'
ob_obj_z.empty_display_size = 0.0254
ob_obj_z.lineart.crease_threshold = 0.0
ob_obj_prompts.parent = ob_oval_hanging_rod
ob_obj_prompts.location = (0.0, 0.0, 0.0)
ob_obj_prompts.lock_location = (True, True, True)
ob_obj_prompts.lock_rotation = (True, True, True)
ob_obj_prompts.empty_display_size = 0.0001
ob_obj_prompts.lineart.crease_threshold = 0.0

# ---- collection membership
col_collection.objects.link(ob_oval_hanging_rod_001)
col_collection.objects.link(ob_oval_hanging_rod)
col_collection.objects.link(ob_obj_x)
col_collection.objects.link(ob_obj_y)
col_collection.objects.link(ob_obj_z)
col_collection.objects.link(ob_obj_prompts)

# ---- scene / render settings (as saved in the file)
scene.frame_start = 1; scene.frame_end = 250; scene.frame_set(1)
scene.render.engine = 'BLENDER_EEVEE_NEXT'
scene.cycles.use_denoising = False
scene.cycles.samples = 128
scene.cycles.sampling_pattern = 'TABULATED_SOBOL'
scene.cycles.use_adaptive_sampling = False
scene.cycles.use_light_tree = False
scene.eevee.use_gtao = True
scene.eevee.use_raytracing = True
scene.view_settings.view_transform = 'Filmic'
bpy.context.view_layer.update()

# ---- added for rendering (the .blend has no active camera and no usable light): camera, sun
cam_auto = bpy.data.cameras.new('AutoCamera')
cam_auto.lens = 50.0
cam_auto.sensor_width = 36.0
cam_auto.clip_end = 1000.0
ob_auto_camera = bpy.data.objects.new('AutoCamera', cam_auto)
scene.collection.objects.link(ob_auto_camera)
ob_auto_camera.location = (0.870462, -0.67879, 0.458004)
ob_auto_camera.rotation_euler = (1.09748, -7.21219e-08, 0.694738)
scene.camera = ob_auto_camera
light_auto_sun = bpy.data.lights.new('AutoSun', 'SUN')
light_auto_sun.energy = 3.0
light_auto_sun.angle = 0.0523599
ob_auto_sun = bpy.data.objects.new('AutoSun', light_auto_sun)
scene.collection.objects.link(ob_auto_sun)
ob_auto_sun.rotation_euler = (0.872665, 0.174533, 0.523599)
bpy.context.view_layer.update()
